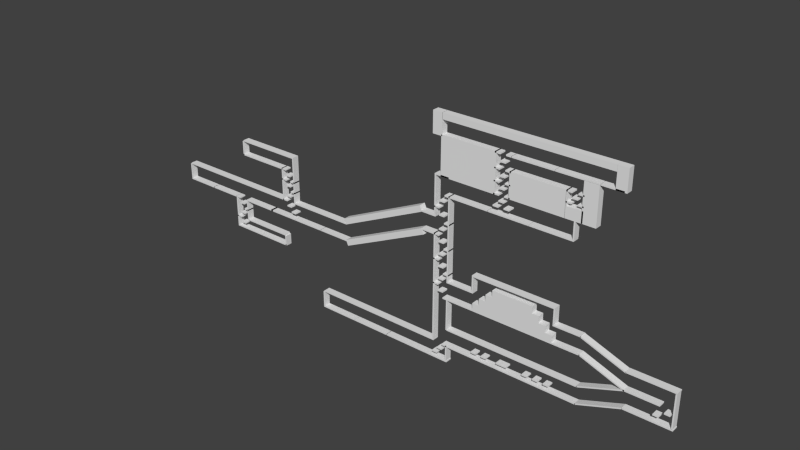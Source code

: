 # Source: levelLayout_-_Update_cameraPos.blend  (saved by Blender 2.63.0; exported with 4.5.12 LTS)
import bpy
from mathutils import Matrix  # noqa: F401  (used for matrix-valued properties, if any)

bpy.ops.wm.read_factory_settings(use_empty=True)
scene = bpy.context.scene
scene.name = 'Scene'

# ---- collections
col_collection_7 = bpy.data.collections.new('Collection 7'); scene.collection.children.link(col_collection_7)

# ---- materials (node trees are filled in below, after node groups)
mat_material = bpy.data.materials.new('Material')
mat_material.alpha_threshold = 0.0
mat_material.use_transparent_shadow = False
mat_material.roughness = 0.5
mat_material.line_color = (0.0, 0.0, 0.0, 1.0)

# ---- material node trees

# ---- world
world_world = bpy.data.worlds.new('World'); scene.world = world_world
world_world.color = (0.05088, 0.05088, 0.05088)
world_world.use_sun_shadow = False
world_world.sun_shadow_jitter_overblur = 0.0
world_world.cycles.sampling_method = 'MANUAL'
world_world.cycles.sample_map_resolution = 256

# ---- meshes
me_cube_001 = bpy.data.meshes.new('Cube.001')
me_cube_001.from_pydata([(-1.0, -1.0, -1.0), (-1.0, 1.0, -1.0), (1.0, 1.0, -1.0), (1.0, -1.0, -1.0), (-1.0, -1.0, 1.0), (-1.0, 1.0, 1.0), (1.0, 1.0, 1.0), (1.0, -1.0, 1.0)], [], [(4, 5, 1, 0), (5, 6, 2, 1), (6, 7, 3, 2), (7, 4, 0, 3), (0, 1, 2, 3), (7, 6, 5, 4)])
_uv = me_cube_001.uv_layers.new(name='UV coord')
_uv.uv.foreach_set('vector', [0.0, 0.0, 1.0, 0.0, 1.0, 1.0, 0.0, 1.0, 0.0, 0.0, 1.0, 0.0, 1.0, 1.0, 0.0, 1.0, 0.0, 0.0, 1.0, 0.0, 1.0, 1.0, 0.0, 1.0, 0.0, 0.0, 1.0, 0.0, 1.0, 1.0, 0.0, 1.0, 0.0, 0.0, 1.0, 0.0, 1.0, 1.0, 0.0, 1.0, 0.0, 0.0, 1.0, 0.0, 1.0, 1.0, 0.0, 1.0])
me_cube_001.materials.append(mat_material)
me_cube_001.use_remesh_preserve_volume = False
me_cube_001.use_remesh_preserve_attributes = False
me_cube_001.use_mirror_vertex_groups = False
me_cube_001.update()
me_cube = bpy.data.meshes.new('Cube')
me_cube.from_pydata([(-1.0, -1.0, -1.0), (-1.0, 1.0, -1.0), (1.0, 1.0, -1.0), (1.0, -1.0, -1.0), (-1.0, -1.0, 1.0), (-1.0, 1.0, 1.0), (1.0, 1.0, 1.0), (1.0, -1.0, 1.0)], [], [(4, 5, 1, 0), (5, 6, 2, 1), (6, 7, 3, 2), (7, 4, 0, 3), (0, 1, 2, 3), (7, 6, 5, 4)])
_uv = me_cube.uv_layers.new(name='UV coord')
_uv.uv.foreach_set('vector', [0.0, 0.0, 1.0, 0.0, 1.0, 1.0, 0.0, 1.0, 0.0, 0.0, 1.0, 0.0, 1.0, 1.0, 0.0, 1.0, 0.0, 0.0, 1.0, 0.0, 1.0, 1.0, 0.0, 1.0, 0.0, 0.0, 1.0, 0.0, 1.0, 1.0, 0.0, 1.0, 0.0, 0.0, 1.0, 0.0, 1.0, 1.0, 0.0, 1.0, 0.0, 0.0, 1.0, 0.0, 1.0, 1.0, 0.0, 1.0])
me_cube.materials.append(mat_material)
me_cube.use_remesh_preserve_volume = False
me_cube.use_remesh_preserve_attributes = False
me_cube.use_mirror_vertex_groups = False
me_cube.update()
me_cube_131 = bpy.data.meshes.new('Cube.131')
me_cube_131.from_pydata([(-51.0, 1.0, -6.978), (-51.0, 1.0, 16.99), (-50.5, 1.0, 16.99), (-50.5, 1.0, -6.978), (-51.0, -1.0, -6.978), (-51.0, -1.0, 16.99), (-50.5, -1.0, 16.99), (-50.5, -1.0, -6.978), (25.25, -1.0, 295.0), (25.25, 1.0, 295.0), (27.25, 1.0, 295.0), (27.25, -1.0, 295.0), (25.25, -1.0, 297.0), (25.25, 1.0, 297.0), (27.25, 1.0, 297.0), (27.25, -1.0, 297.0), (21.25, -1.0, 295.0), (21.25, 1.0, 295.0), (23.25, 1.0, 295.0), (23.25, -1.0, 295.0), (21.25, -1.0, 297.0), (21.25, 1.0, 297.0), (23.25, 1.0, 297.0), (23.25, -1.0, 297.0), (23.25, -1.0, 286.0), (23.25, 1.0, 286.0), (25.25, 1.0, 286.0), (25.25, -1.0, 286.0), (23.25, -1.0, 288.0), (23.25, 1.0, 288.0), (25.25, 1.0, 288.0), (25.25, -1.0, 288.0), (23.25, -1.0, 270.0), (23.25, 1.0, 270.0), (25.25, 1.0, 270.0), (25.25, -1.0, 270.0), (23.25, -1.0, 272.0), (23.25, 1.0, 272.0), (25.25, 1.0, 272.0), (25.25, -1.0, 272.0), (21.25, -1.0, 278.0), (21.25, 1.0, 278.0), (23.25, 1.0, 278.0), (23.25, -1.0, 278.0), (21.25, -1.0, 280.0), (21.25, 1.0, 280.0), (23.25, 1.0, 280.0), (23.25, -1.0, 280.0), (25.25, -1.0, 278.0), (25.25, 1.0, 278.0), (27.25, 1.0, 278.0), (27.25, -1.0, 278.0), (25.25, -1.0, 280.0), (25.25, 1.0, 280.0), (27.25, 1.0, 280.0), (27.25, -1.0, 280.0), (3.0, -1.0, 235.0), (3.0, 1.0, 235.0), (5.0, 1.0, 235.0), (5.0, -1.0, 235.0), (3.0, -1.0, 237.0), (3.0, 1.0, 237.0), (5.0, 1.0, 237.0), (5.0, -1.0, 237.0), (1.0, -1.0, 226.0), (1.0, 1.0, 226.0), (3.0, 1.0, 226.0), (3.0, -1.0, 226.0), (1.0, -1.0, 228.0), (1.0, 1.0, 228.0), (3.0, 1.0, 228.0), (3.0, -1.0, 228.0), (1.0, -1.0, 186.0), (1.0, 1.0, 186.0), (3.0, 1.0, 186.0), (3.0, -1.0, 186.0), (1.0, -1.0, 188.0), (1.0, 1.0, 188.0), (3.0, 1.0, 188.0), (3.0, -1.0, 188.0), (3.0, -1.0, 196.0), (3.0, 1.0, 196.0), (5.0, 1.0, 196.0), (5.0, -1.0, 196.0), (3.0, -1.0, 198.0), (3.0, 1.0, 198.0), (5.0, 1.0, 198.0), (5.0, -1.0, 198.0), (-1.0, -1.0, 216.0), (-1.0, 1.0, 216.0), (1.0, 1.0, 216.0), (1.0, -1.0, 216.0), (-1.0, -1.0, 218.0), (-1.0, 1.0, 218.0), (1.0, 1.0, 218.0), (1.0, -1.0, 218.0), (1.0, -1.0, 206.0), (1.0, 1.0, 206.0), (3.0, 1.0, 206.0), (3.0, -1.0, 206.0), (1.0, -1.0, 208.0), (1.0, 1.0, 208.0), (3.0, 1.0, 208.0), (3.0, -1.0, 208.0), (35.0, -1.0, 23.0), (35.0, 1.0, 23.0), (37.0, 1.0, 23.0), (37.0, -1.0, 23.0), (35.0, -1.0, 25.0), (35.0, 1.0, 25.0), (37.0, 1.0, 25.0), (37.0, -1.0, 25.0), (25.0, -1.0, 23.0), (25.0, 1.0, 23.0), (29.0, 1.0, 23.0), (29.0, -1.0, 23.0), (25.0, -1.0, 25.0), (25.0, 1.0, 25.0), (29.0, 1.0, 25.0), (29.0, -1.0, 25.0), (-81.5, -1.0, 69.0), (-81.5, 1.0, 69.0), (-94.0, 1.0, 69.0), (-94.0, -1.0, 69.0), (-81.5, -1.0, 67.0), (-81.5, 1.0, 67.0), (-94.0, 1.0, 67.0), (-94.0, -1.0, 67.0), (-106.7, -1.0, 117.0), (-106.7, 1.0, 117.0), (-119.5, 1.0, 117.0), (-119.5, -1.0, 117.0), (-106.7, -1.0, 115.0), (-106.7, 1.0, 115.0), (-119.5, 1.0, 115.0), (-119.5, -1.0, 115.0), (-75.23, -1.0, 117.0), (-75.23, 1.0, 117.0), (-88.98, 1.0, 117.0), (-88.98, -1.0, 117.0), (-75.23, -1.0, 115.0), (-75.23, 1.0, 115.0), (-88.98, 1.0, 115.0), (-88.98, -1.0, 115.0), (-63.6, -1.0, 117.0), (-63.6, 1.0, 117.0), (-76.1, 1.0, 117.0), (-76.1, -1.0, 117.0), (-63.6, -1.0, 115.0), (-63.6, 1.0, 115.0), (-76.1, 1.0, 115.0), (-76.1, -1.0, 115.0), (-51.15, -1.0, 117.0), (-51.15, 1.0, 117.0), (-63.65, 1.0, 117.0), (-63.65, -1.0, 117.0), (-51.15, -1.0, 115.0), (-51.15, 1.0, 115.0), (-63.65, 1.0, 115.0), (-63.65, -1.0, 115.0), (-21.64, 0.981, 140.2), (-22.56, 0.981, 148.1), (-6.022, 0.981, 179.0), (-5.095, 0.981, 171.0), (-21.64, -1.019, 140.2), (-22.56, -1.019, 148.1), (-6.022, -1.019, 179.0), (-5.095, -1.019, 171.0), (64.5, 1.0, 317.0), (64.5, 1.0, 315.0), (57.0, 1.0, 315.0), (57.0, 1.0, 317.0), (64.5, -1.0, 317.0), (64.5, -1.0, 315.0), (57.0, -1.0, 315.0), (57.0, -1.0, 317.0), (57.06, 1.0, 317.0), (57.06, 1.0, 315.0), (42.06, 1.0, 315.0), (42.06, 1.0, 317.0), (57.06, -1.0, 317.0), (57.06, -1.0, 315.0), (42.06, -1.0, 315.0), (42.06, -1.0, 317.0), (19.47, -1.0, 235.0), (19.47, 1.0, 235.0), (34.47, 1.0, 235.0), (34.47, -1.0, 235.0), (19.47, -1.0, 237.0), (19.47, 1.0, 237.0), (34.47, 1.0, 237.0), (34.47, -1.0, 237.0), (34.42, -1.0, 235.0), (34.42, 1.0, 235.0), (49.92, 1.0, 235.0), (49.92, -1.0, 235.0), (34.42, -1.0, 237.0), (34.42, 1.0, 237.0), (49.92, 1.0, 237.0), (49.92, -1.0, 237.0), (4.546, -1.0, 235.0), (4.546, 1.0, 235.0), (19.55, 1.0, 235.0), (19.55, -1.0, 235.0), (4.546, -1.0, 237.0), (4.546, 1.0, 237.0), (19.55, 1.0, 237.0), (19.55, -1.0, 237.0), (-21.13, -1.0, -9.0), (-21.13, 1.0, -9.0), (-6.125, 1.0, -9.0), (-6.125, -1.0, -9.0), (-21.13, -1.0, -7.0), (-21.13, 1.0, -7.0), (-6.125, 1.0, -7.0), (-6.125, -1.0, -7.0), (-6.104, -1.0, -9.0), (-6.104, 1.0, -9.0), (5.146, 1.0, -9.0), (5.146, -1.0, -9.0), (-6.104, -1.0, -7.0), (-6.104, 1.0, -7.0), (5.146, 1.0, -7.0), (5.146, -1.0, -7.0), (-35.99, -1.0, -9.0), (-35.99, 1.0, -9.0), (-20.99, 1.0, -9.0), (-20.99, -1.0, -9.0), (-35.99, -1.0, -7.0), (-35.99, 1.0, -7.0), (-20.99, 1.0, -7.0), (-20.99, -1.0, -7.0), (61.63, 1.0, 315.0), (61.63, 1.0, 345.8), (65.25, 1.0, 345.8), (65.25, 1.0, 315.0), (61.63, -1.0, 315.0), (61.63, -1.0, 345.8), (65.25, -1.0, 345.8), (65.25, -1.0, 315.0), (-67.5, -1.0, 181.0), (-67.5, 1.0, 181.0), (-65.5, 1.0, 181.0), (-65.5, -1.0, 181.0), (-67.5, -1.0, 183.0), (-67.5, 1.0, 183.0), (-65.5, 1.0, 183.0), (-65.5, -1.0, 183.0), (-69.5, -1.0, 189.0), (-69.5, 1.0, 189.0), (-67.5, 1.0, 189.0), (-67.5, -1.0, 189.0), (-69.5, -1.0, 191.0), (-69.5, 1.0, 191.0), (-67.5, 1.0, 191.0), (-67.5, -1.0, 191.0), (-65.5, -1.0, 173.0), (-65.5, 1.0, 173.0), (-63.5, 1.0, 173.0), (-63.5, -1.0, 173.0), (-65.5, -1.0, 175.0), (-65.5, 1.0, 175.0), (-63.5, 1.0, 175.0), (-63.5, -1.0, 175.0), (22.5, -1.0, 119.0), (22.5, 1.0, 119.0), (37.5, 1.0, 119.0), (37.5, -1.0, 119.0), (22.5, -1.0, 129.0), (22.5, 1.0, 129.0), (37.5, 1.0, 129.0), (37.5, -1.0, 129.0), (20.0, -1.0, 109.0), (20.0, 1.0, 109.0), (40.0, 1.0, 109.0), (40.0, -1.0, 109.0), (20.0, -1.0, 119.0), (20.0, 1.0, 119.0), (40.0, 1.0, 119.0), (40.0, -1.0, 119.0), (17.5, -1.0, 99.0), (17.5, 1.0, 99.0), (42.5, 1.0, 99.0), (42.5, -1.0, 99.0), (17.5, -1.0, 109.0), (17.5, 1.0, 109.0), (42.5, 1.0, 109.0), (42.5, -1.0, 109.0), (-1.0, -1.0, -1.0), (-1.0, 1.0, -1.0), (1.0, 1.0, -1.0), (1.0, -1.0, -1.0), (-1.0, -1.0, 1.0), (-1.0, 1.0, 1.0), (1.0, 1.0, 1.0), (1.0, -1.0, 1.0), (1.0, -1.0, 7.0), (1.0, 1.0, 7.0), (3.0, 1.0, 7.0), (3.0, -1.0, 7.0), (1.0, -1.0, 9.0), (1.0, 1.0, 9.0), (3.0, 1.0, 9.0), (3.0, -1.0, 9.0), (3.0, -1.0, 15.0), (3.0, 1.0, 15.0), (5.0, 1.0, 15.0), (5.0, -1.0, 15.0), (3.0, -1.0, 17.0), (3.0, 1.0, 17.0), (5.0, 1.0, 17.0), (5.0, -1.0, 17.0), (19.0, -1.0, 23.0), (19.0, 1.0, 23.0), (21.0, 1.0, 23.0), (21.0, -1.0, 23.0), (19.0, -1.0, 25.0), (19.0, 1.0, 25.0), (21.0, 1.0, 25.0), (21.0, -1.0, 25.0), (15.0, -1.0, 23.0), (15.0, 1.0, 23.0), (17.0, 1.0, 23.0), (17.0, -1.0, 23.0), (15.0, -1.0, 25.0), (15.0, 1.0, 25.0), (17.0, 1.0, 25.0), (17.0, -1.0, 25.0), (39.0, -1.0, 23.0), (39.0, 1.0, 23.0), (41.0, 1.0, 23.0), (41.0, -1.0, 23.0), (39.0, -1.0, 25.0), (39.0, 1.0, 25.0), (41.0, 1.0, 25.0), (41.0, -1.0, 25.0), (43.0, -1.0, 23.0), (43.0, 1.0, 23.0), (45.0, 1.0, 23.0), (45.0, -1.0, 23.0), (43.0, -1.0, 25.0), (43.0, 1.0, 25.0), (45.0, 1.0, 25.0), (45.0, -1.0, 25.0), (80.5, -1.0, 48.0), (80.5, 1.0, 48.0), (82.5, 1.0, 48.0), (82.5, -1.0, 48.0), (80.5, -1.0, 50.0), (80.5, 1.0, 50.0), (82.5, 1.0, 50.0), (82.5, -1.0, 50.0), (84.0, -1.0, 56.0), (84.0, 1.0, 56.0), (86.0, 1.0, 56.0), (86.0, -1.0, 56.0), (84.0, -1.0, 58.0), (84.0, 1.0, 58.0), (86.0, 1.0, 58.0), (86.0, -1.0, 58.0), (80.5, -1.0, 64.0), (80.5, 1.0, 64.0), (82.5, 1.0, 64.0), (82.5, -1.0, 64.0), (80.5, -1.0, 66.0), (80.5, 1.0, 66.0), (82.5, 1.0, 66.0), (82.5, -1.0, 66.0), (1.0, 1.0, 105.0), (1.0, -1.0, 105.0), (-1.0, -1.0, 105.0), (-1.0, 1.0, 105.0), (1.0, 1.0, 107.0), (1.0, -1.0, 107.0), (-1.0, -1.0, 107.0), (-1.0, 1.0, 107.0), (1.0, -1.0, 96.0), (1.0, 1.0, 96.0), (3.0, 1.0, 96.0), (3.0, -1.0, 96.0), (1.0, -1.0, 98.0), (1.0, 1.0, 98.0), (3.0, 1.0, 98.0), (3.0, -1.0, 98.0), (3.0, -1.0, 87.0), (3.0, 1.0, 87.0), (5.0, 1.0, 87.0), (5.0, -1.0, 87.0), (3.0, -1.0, 89.0), (3.0, 1.0, 89.0), (5.0, 1.0, 89.0), (5.0, -1.0, 89.0), (1.0, -1.0, 114.0), (1.0, 1.0, 114.0), (3.0, 1.0, 114.0), (3.0, -1.0, 114.0), (1.0, -1.0, 116.0), (1.0, 1.0, 116.0), (3.0, 1.0, 116.0), (3.0, -1.0, 116.0), (3.0, -1.0, 123.0), (3.0, 1.0, 123.0), (5.0, 1.0, 123.0), (5.0, -1.0, 123.0), (3.0, -1.0, 125.0), (3.0, 1.0, 125.0), (5.0, 1.0, 125.0), (5.0, -1.0, 125.0), (1.0, -1.0, 168.0), (1.0, 1.0, 168.0), (3.0, 1.0, 168.0), (3.0, -1.0, 168.0), (1.0, -1.0, 170.0), (1.0, 1.0, 170.0), (3.0, 1.0, 170.0), (3.0, -1.0, 170.0), (-1.0, -1.0, 177.0), (-1.0, 1.0, 177.0), (1.0, 1.0, 177.0), (1.0, -1.0, 177.0), (-1.0, -1.0, 179.0), (-1.0, 1.0, 179.0), (1.0, 1.0, 179.0), (1.0, -1.0, 179.0), (3.0, -1.0, 159.0), (3.0, 1.0, 159.0), (5.0, 1.0, 159.0), (5.0, -1.0, 159.0), (3.0, -1.0, 161.0), (3.0, 1.0, 161.0), (5.0, 1.0, 161.0), (5.0, -1.0, 161.0), (1.0, -1.0, 150.0), (1.0, 1.0, 150.0), (3.0, 1.0, 150.0), (3.0, -1.0, 150.0), (1.0, -1.0, 152.0), (1.0, 1.0, 152.0), (3.0, 1.0, 152.0), (3.0, -1.0, 152.0), (1.0, -1.0, 132.0), (1.0, 1.0, 132.0), (3.0, 1.0, 132.0), (3.0, -1.0, 132.0), (1.0, -1.0, 134.0), (1.0, 1.0, 134.0), (3.0, 1.0, 134.0), (3.0, -1.0, 134.0), (1.0, 1.0, 141.0), (1.0, -1.0, 141.0), (-1.0, -1.0, 141.0), (-1.0, 1.0, 141.0), (1.0, 1.0, 143.0), (1.0, -1.0, 143.0), (-1.0, -1.0, 143.0), (-1.0, 1.0, 143.0), (-92.5, -1.0, 107.0), (-92.5, 1.0, 107.0), (-90.5, 1.0, 107.0), (-90.5, -1.0, 107.0), (-92.5, -1.0, 109.0), (-92.5, 1.0, 109.0), (-90.5, 1.0, 109.0), (-90.5, -1.0, 109.0), (-94.5, -1.0, 115.0), (-94.5, 1.0, 115.0), (-92.5, 1.0, 115.0), (-92.5, -1.0, 115.0), (-94.5, -1.0, 117.0), (-94.5, 1.0, 117.0), (-92.5, 1.0, 117.0), (-92.5, -1.0, 117.0), (-90.5, -1.0, 99.0), (-90.5, 1.0, 99.0), (-88.5, 1.0, 99.0), (-88.5, -1.0, 99.0), (-90.5, -1.0, 101.0), (-90.5, 1.0, 101.0), (-88.5, 1.0, 101.0), (-88.5, -1.0, 101.0), (-92.5, -1.0, 91.0), (-92.5, 1.0, 91.0), (-90.5, 1.0, 91.0), (-90.5, -1.0, 91.0), (-92.5, -1.0, 93.0), (-92.5, 1.0, 93.0), (-90.5, 1.0, 93.0), (-90.5, -1.0, 93.0), (-92.5, -1.0, 75.0), (-92.5, 1.0, 75.0), (-90.5, 1.0, 75.0), (-90.5, -1.0, 75.0), (-92.5, -1.0, 77.0), (-92.5, 1.0, 77.0), (-90.5, 1.0, 77.0), (-90.5, -1.0, 77.0), (-92.5, 1.0, 83.0), (-92.5, -1.0, 83.0), (-94.5, -1.0, 83.0), (-94.5, 1.0, 83.0), (-92.5, 1.0, 85.0), (-92.5, -1.0, 85.0), (-94.5, -1.0, 85.0), (-94.5, 1.0, 85.0), (-67.5, 1.0, 141.0), (-67.5, -1.0, 141.0), (-69.5, -1.0, 141.0), (-69.5, 1.0, 141.0), (-67.5, 1.0, 143.0), (-67.5, -1.0, 143.0), (-69.5, -1.0, 143.0), (-69.5, 1.0, 143.0), (-67.5, -1.0, 133.0), (-67.5, 1.0, 133.0), (-65.5, 1.0, 133.0), (-65.5, -1.0, 133.0), (-67.5, -1.0, 135.0), (-67.5, 1.0, 135.0), (-65.5, 1.0, 135.0), (-65.5, -1.0, 135.0), (-65.5, -1.0, 125.0), (-65.5, 1.0, 125.0), (-63.5, 1.0, 125.0), (-63.5, -1.0, 125.0), (-65.5, -1.0, 127.0), (-65.5, 1.0, 127.0), (-63.5, 1.0, 127.0), (-63.5, -1.0, 127.0), (-67.5, -1.0, 149.0), (-67.5, 1.0, 149.0), (-65.5, 1.0, 149.0), (-65.5, -1.0, 149.0), (-67.5, -1.0, 151.0), (-67.5, 1.0, 151.0), (-65.5, 1.0, 151.0), (-65.5, -1.0, 151.0), (-65.5, -1.0, 157.0), (-65.5, 1.0, 157.0), (-63.5, 1.0, 157.0), (-63.5, -1.0, 157.0), (-65.5, -1.0, 159.0), (-65.5, 1.0, 159.0), (-63.5, 1.0, 159.0), (-63.5, -1.0, 159.0), (-69.5, -1.0, 173.0), (-69.5, 1.0, 173.0), (-67.5, 1.0, 173.0), (-67.5, -1.0, 173.0), (-69.5, -1.0, 175.0), (-69.5, 1.0, 175.0), (-67.5, 1.0, 175.0), (-67.5, -1.0, 175.0), (-67.5, -1.0, 165.0), (-67.5, 1.0, 165.0), (-65.5, 1.0, 165.0), (-65.5, -1.0, 165.0), (-67.5, -1.0, 167.0), (-67.5, 1.0, 167.0), (-65.5, 1.0, 167.0), (-65.5, -1.0, 167.0), (15.0, -1.0, 89.0), (15.0, 1.0, 89.0), (45.0, 1.0, 89.0), (45.0, -1.0, 89.0), (15.0, -1.0, 99.0), (15.0, 1.0, 99.0), (45.0, 1.0, 99.0), (45.0, -1.0, 99.0), (80.5, -1.0, 66.0), (80.5, 1.0, 66.0), (70.5, 1.0, 66.0), (70.5, -1.0, 66.0), (80.5, -1.0, 64.0), (80.5, 1.0, 64.0), (70.5, 1.0, 64.0), (70.5, -1.0, 64.0), (87.38, -1.0, 40.0), (87.38, 1.0, 40.0), (70.62, 1.0, 40.0), (70.62, -1.0, 40.0), (87.38, -1.0, 38.0), (87.38, 1.0, 38.0), (70.62, 1.0, 38.0), (70.62, -1.0, 38.0), (87.38, -1.0, 92.0), (87.38, 1.0, 92.0), (70.62, 1.0, 92.0), (70.62, -1.0, 92.0), (87.38, -1.0, 90.0), (87.38, 1.0, 90.0), (70.62, 1.0, 90.0), (70.62, -1.0, 90.0), (54.68, -1.0, 112.7), (54.68, 1.0, 112.7), (70.65, 1.0, 89.43), (70.65, -1.0, 89.43), (54.85, -1.0, 114.6), (54.85, 1.0, 114.6), (70.82, 1.0, 91.31), (70.82, -1.0, 91.31), (55.0, -1.0, 115.0), (55.0, 1.0, 115.0), (45.0, 1.0, 115.0), (45.0, -1.0, 115.0), (55.0, -1.0, 113.0), (55.0, 1.0, 113.0), (45.0, 1.0, 113.0), (45.0, -1.0, 113.0), (45.0, 1.0, 115.0), (45.0, 1.0, 139.0), (45.5, 1.0, 139.0), (45.5, 1.0, 115.0), (45.0, -1.0, 115.0), (45.0, -1.0, 139.0), (45.5, -1.0, 139.0), (45.5, -1.0, 115.0), (45.0, -1.0, 139.0), (45.0, 1.0, 139.0), (15.0, 1.0, 139.0), (15.0, -1.0, 139.0), (45.0, -1.0, 137.0), (45.0, 1.0, 137.0), (15.0, 1.0, 137.0), (15.0, -1.0, 137.0), (4.5, 1.0, 88.99), (5.0, 1.0, 88.99), (4.5, -1.0, 88.99), (5.0, -1.0, 88.99), (14.5, 1.0, 115.0), (14.5, 1.0, 139.0), (15.0, 1.0, 139.0), (15.0, 1.0, 115.0), (14.5, -1.0, 115.0), (14.5, -1.0, 139.0), (15.0, -1.0, 139.0), (15.0, -1.0, 115.0), (15.0, -1.0, 115.0), (15.0, 1.0, 115.0), (5.0, 1.0, 115.0), (5.0, -1.0, 115.0), (15.0, -1.0, 113.0), (15.0, 1.0, 113.0), (5.0, 1.0, 113.0), (5.0, -1.0, 113.0), (54.68, -1.0, 87.19), (54.68, 1.0, 87.19), (70.65, 1.0, 63.93), (70.65, -1.0, 63.93), (54.85, -1.0, 89.07), (54.85, 1.0, 89.07), (70.82, 1.0, 65.81), (70.82, -1.0, 65.81), (54.85, -1.0, 40.93), (54.85, 1.0, 40.93), (70.82, 1.0, 64.19), (70.82, -1.0, 64.19), (54.68, -1.0, 42.81), (54.68, 1.0, 42.81), (70.65, 1.0, 66.07), (70.65, -1.0, 66.07), (54.85, -1.0, 14.93), (54.85, 1.0, 14.93), (70.82, 1.0, 38.19), (70.82, -1.0, 38.19), (54.68, -1.0, 16.81), (54.68, 1.0, 16.81), (70.65, 1.0, 40.07), (70.65, -1.0, 40.07), (86.75, 1.0, 39.85), (86.75, 1.0, 90.18), (87.25, 1.0, 90.18), (87.25, 1.0, 39.85), (86.75, -1.0, 39.85), (86.75, -1.0, 90.19), (87.25, -1.0, 90.19), (87.25, -1.0, 39.85), (15.0, 1.0, 15.0), (15.0, 1.0, 17.0), (45.0, 1.0, 17.0), (45.0, 1.0, 15.0), (15.0, -1.0, 15.0), (15.0, -1.0, 17.0), (45.0, -1.0, 17.0), (45.0, -1.0, 15.0), (15.0, -1.0, 17.0), (15.0, 1.0, 17.0), (5.0, 1.0, 17.0), (5.0, -1.0, 17.0), (15.0, -1.0, 15.0), (15.0, 1.0, 15.0), (5.0, 1.0, 15.0), (5.0, -1.0, 15.0), (5.0, -1.0, 87.0), (5.0, 1.0, 87.0), (55.0, 1.0, 87.0), (55.0, -1.0, 87.0), (5.0, -1.0, 89.0), (5.0, 1.0, 89.0), (55.0, 1.0, 89.0), (55.0, -1.0, 89.0), (5.0, -1.0, 41.0), (5.0, 1.0, 41.0), (55.0, 1.0, 41.0), (55.0, -1.0, 41.0), (5.0, -1.0, 43.0), (5.0, 1.0, 43.0), (55.0, 1.0, 43.0), (55.0, -1.0, 43.0), (4.5, 0.9999, 112.9), (4.5, 1.0, 235.2), (5.0, 1.0, 235.2), (5.0, 0.9999, 112.9), (4.5, -1.0, 112.9), (4.5, -0.9999, 235.2), (5.0, -0.9999, 235.2), (5.0, -1.0, 112.9), (4.5, 1.0, 88.99), (5.0, 1.0, 88.99), (4.5, -1.0, 88.99), (5.0, -1.0, 88.99), (4.5, 1.0, -6.978), (4.5, 1.0, 16.99), (5.0, 1.0, 16.99), (5.0, 1.0, -6.978), (4.5, -1.0, -6.978), (4.5, -1.0, 16.99), (5.0, -1.0, 16.99), (5.0, -1.0, -6.978), (-50.95, -1.0, -9.0), (-50.95, 1.0, -9.0), (-35.95, 1.0, -9.0), (-35.95, -1.0, -9.0), (-50.95, -1.0, -7.0), (-50.95, 1.0, -7.0), (-35.95, 1.0, -7.0), (-35.95, -1.0, -7.0), (-50.5, -1.0, 17.0), (-50.5, 1.0, 17.0), (-0.5, 1.0, 17.0), (-0.5, -1.0, 17.0), (-50.5, -1.0, 19.0), (-50.5, 1.0, 19.0), (-0.5, 1.0, 19.0), (-0.5, -1.0, 19.0), (-1.0, -1.0, 19.0), (-1.0, 1.0, 19.0), (-0.5, 1.0, 19.0), (-0.5, -1.0, 19.0), (-1.0, -1.0, 179.0), (-1.0, 1.0, 179.0), (-0.5, 1.0, 179.0), (-0.5, -1.0, 179.0), (-6.0, -1.0, 177.0), (-6.0, 1.0, 177.0), (-1.0, 1.0, 177.0), (-1.0, -1.0, 177.0), (-6.0, -1.0, 179.0), (-6.0, 1.0, 179.0), (-1.0, 1.0, 179.0), (-1.0, -1.0, 179.0), (-6.0, -1.0, 202.7), (-6.0, 1.0, 202.7), (-1.0, 1.0, 202.7), (-1.0, -1.0, 202.7), (-6.0, -1.0, 204.7), (-6.0, 1.0, 204.7), (-1.0, 1.0, 204.7), (-1.0, -1.0, 204.7), (-94.43, -1.0, 117.0), (-94.43, 1.0, 117.0), (-106.9, 1.0, 117.0), (-106.9, -1.0, 117.0), (-94.43, -1.0, 115.0), (-94.43, 1.0, 115.0), (-106.9, 1.0, 115.0), (-106.9, -1.0, 115.0), (-94.0, -1.0, 115.0), (-94.0, 1.0, 115.0), (-94.5, 1.0, 115.0), (-94.5, -1.0, 115.0), (-94.0, -1.0, 67.0), (-94.0, 1.0, 67.0), (-94.5, 1.0, 67.0), (-94.5, -1.0, 67.0), (-69.02, -1.0, 69.0), (-69.02, 1.0, 69.0), (-81.52, 1.0, 69.0), (-81.52, -1.0, 69.0), (-69.02, -1.0, 67.0), (-69.02, 1.0, 67.0), (-81.52, 1.0, 67.0), (-81.52, -1.0, 67.0), (-38.78, -1.0, 117.0), (-38.78, 1.0, 117.0), (-51.28, 1.0, 117.0), (-51.28, -1.0, 117.0), (-38.78, -1.0, 115.0), (-38.78, 1.0, 115.0), (-51.28, 1.0, 115.0), (-51.28, -1.0, 115.0), (-88.5, -1.0, 115.0), (-88.5, 1.0, 115.0), (-89.0, 1.0, 115.0), (-89.0, -1.0, 115.0), (-88.5, -1.0, 85.0), (-88.5, 1.0, 85.0), (-89.0, 1.0, 85.0), (-89.0, -1.0, 85.0), (-69.0, -1.0, 83.0), (-69.0, 1.0, 83.0), (-69.5, 1.0, 83.0), (-69.5, -1.0, 83.0), (-69.0, -1.0, 67.0), (-69.0, 1.0, 67.0), (-69.5, 1.0, 67.0), (-69.5, -1.0, 67.0), (-69.5, -1.0, 85.0), (-69.5, 1.0, 85.0), (-89.0, 1.0, 85.0), (-89.0, -1.0, 85.0), (-69.5, -1.0, 83.0), (-69.5, 1.0, 83.0), (-89.0, 1.0, 83.0), (-89.0, -1.0, 83.0), (-119.5, 1.0, 117.0), (-119.5, 1.0, 141.0), (-119.0, 1.0, 141.0), (-119.0, 1.0, 117.0), (-119.5, -1.0, 117.0), (-119.5, -1.0, 141.0), (-119.0, -1.0, 141.0), (-119.0, -1.0, 117.0), (-88.51, -1.0, 189.0), (-88.51, 1.0, 189.0), (-69.01, 1.0, 189.0), (-69.01, -1.0, 189.0), (-88.51, -1.0, 191.0), (-88.51, 1.0, 191.0), (-69.01, 1.0, 191.0), (-69.01, -1.0, 191.0), (-89.0, -1.0, 191.0), (-89.0, 1.0, 191.0), (-88.5, 1.0, 191.0), (-88.5, -1.0, 191.0), (-89.0, -1.0, 211.0), (-89.0, 1.0, 211.0), (-88.5, 1.0, 211.0), (-88.5, -1.0, 211.0), (-69.5, -1.0, 143.0), (-69.5, 1.0, 143.0), (-69.0, 1.0, 143.0), (-69.0, -1.0, 143.0), (-69.5, -1.0, 189.0), (-69.5, 1.0, 189.0), (-69.0, 1.0, 189.0), (-69.0, -1.0, 189.0), (-119.0, -1.0, 141.0), (-119.0, 1.0, 141.0), (-69.0, 1.0, 141.0), (-69.0, -1.0, 141.0), (-119.0, -1.0, 143.0), (-119.0, 1.0, 143.0), (-69.0, 1.0, 143.0), (-69.0, -1.0, 143.0), (-88.5, -1.0, 211.0), (-88.5, 1.0, 211.0), (-64.0, 1.0, 211.0), (-64.0, -1.0, 211.0), (-88.5, -1.0, 213.0), (-88.5, 1.0, 213.0), (-64.0, 1.0, 213.0), (-64.0, -1.0, 213.0), (-64.0, -1.0, 143.0), (-64.0, 1.0, 143.0), (-63.5, 1.0, 143.0), (-63.5, -1.0, 143.0), (-64.0, -1.0, 213.0), (-64.0, 1.0, 213.0), (-63.5, 1.0, 213.0), (-63.5, -1.0, 213.0), (-64.0, -1.0, 141.0), (-64.0, 1.0, 141.0), (-39.0, 1.0, 141.0), (-39.0, -1.0, 141.0), (-64.0, -1.0, 143.0), (-64.0, 1.0, 143.0), (-39.0, 1.0, 143.0), (-39.0, -1.0, 143.0), (-1.0, -1.0, 202.7), (-1.0, 1.0, 202.7), (-0.5, 1.0, 202.7), (-0.5, -1.0, 202.7), (-1.0, -1.0, 262.7), (-1.0, 1.0, 262.7), (-0.5, 1.0, 262.7), (-0.5, -1.0, 262.7), (-0.5, -1.0, 261.0), (-0.5, 1.0, 261.0), (4.5, 1.0, 261.0), (4.5, -1.0, 261.0), (-0.5, -1.0, 263.0), (-0.5, 1.0, 263.0), (4.5, 1.0, 263.0), (4.5, -1.0, 263.0), (-38.94, 1.0, 141.2), (-39.86, 1.0, 149.1), (-6.849, 1.0, 210.7), (-5.922, 1.0, 202.8), (-38.94, -1.0, 141.2), (-39.86, -1.0, 149.1), (-6.849, -1.0, 210.7), (-5.922, -1.0, 202.8), (-38.34, 0.9799, 109.0), (-39.27, 0.9799, 116.9), (-22.51, 0.9799, 148.2), (-21.58, 0.9799, 140.2), (-38.34, -1.02, 109.0), (-39.27, -1.02, 116.9), (-22.51, -1.02, 148.2), (-21.58, -1.02, 140.2), (23.25, -1.0, 305.0), (23.25, 1.0, 305.0), (25.25, 1.0, 305.0), (25.25, -1.0, 305.0), (23.25, -1.0, 307.0), (23.25, 1.0, 307.0), (25.25, 1.0, 307.0), (25.25, -1.0, 307.0), (21.25, -1.0, 315.0), (21.25, 1.0, 315.0), (23.25, 1.0, 315.0), (23.25, -1.0, 315.0), (21.25, -1.0, 317.0), (21.25, 1.0, 317.0), (23.25, 1.0, 317.0), (23.25, -1.0, 317.0), (25.25, -1.0, 315.0), (25.25, 1.0, 315.0), (27.25, 1.0, 315.0), (27.25, -1.0, 315.0), (25.25, -1.0, 317.0), (25.25, 1.0, 317.0), (27.25, 1.0, 317.0), (27.25, -1.0, 317.0), (46.25, -1.0, 281.0), (46.25, 1.0, 281.0), (48.25, 1.0, 281.0), (48.25, -1.0, 281.0), (46.25, -1.0, 283.0), (46.25, 1.0, 283.0), (48.25, 1.0, 283.0), (48.25, -1.0, 283.0), (50.25, -1.0, 281.0), (50.25, 1.0, 281.0), (52.25, 1.0, 281.0), (52.25, -1.0, 281.0), (50.25, -1.0, 283.0), (50.25, 1.0, 283.0), (52.25, 1.0, 283.0), (52.25, -1.0, 283.0), (48.25, -1.0, 288.0), (48.25, 1.0, 288.0), (50.25, 1.0, 288.0), (50.25, -1.0, 288.0), (48.25, -1.0, 290.0), (48.25, 1.0, 290.0), (50.25, 1.0, 290.0), (50.25, -1.0, 290.0), (46.25, -1.0, 295.0), (46.25, 1.0, 295.0), (48.25, 1.0, 295.0), (48.25, -1.0, 295.0), (46.25, -1.0, 297.0), (46.25, 1.0, 297.0), (48.25, 1.0, 297.0), (48.25, -1.0, 297.0), (50.25, -1.0, 295.0), (50.25, 1.0, 295.0), (52.25, 1.0, 295.0), (52.25, -1.0, 295.0), (50.25, -1.0, 297.0), (50.25, 1.0, 297.0), (52.25, 1.0, 297.0), (52.25, -1.0, 297.0), (25.25, -1.0, 261.0), (25.25, 1.0, 261.0), (27.25, 1.0, 261.0), (27.25, -1.0, 261.0), (25.25, -1.0, 263.0), (25.25, 1.0, 263.0), (27.25, 1.0, 263.0), (27.25, -1.0, 263.0), (21.25, -1.0, 261.0), (21.25, 1.0, 261.0), (23.25, 1.0, 261.0), (23.25, -1.0, 261.0), (21.25, -1.0, 263.0), (21.25, 1.0, 263.0), (23.25, 1.0, 263.0), (23.25, -1.0, 263.0), (23.25, -1.0, 253.0), (23.25, 1.0, 253.0), (25.25, 1.0, 253.0), (25.25, -1.0, 253.0), (23.25, -1.0, 255.0), (23.25, 1.0, 255.0), (25.25, 1.0, 255.0), (25.25, -1.0, 255.0), (25.25, -1.0, 245.0), (25.25, 1.0, 245.0), (27.25, 1.0, 245.0), (27.25, -1.0, 245.0), (25.25, -1.0, 247.0), (25.25, 1.0, 247.0), (27.25, 1.0, 247.0), (27.25, -1.0, 247.0), (21.25, -1.0, 245.0), (21.25, 1.0, 245.0), (23.25, 1.0, 245.0), (23.25, -1.0, 245.0), (21.25, -1.0, 247.0), (21.25, 1.0, 247.0), (23.25, 1.0, 247.0), (23.25, -1.0, 247.0), (42.13, 1.0, 317.0), (42.13, 1.0, 315.0), (27.13, 1.0, 315.0), (27.13, 1.0, 317.0), (42.13, -1.0, 317.0), (42.13, -1.0, 315.0), (27.13, -1.0, 315.0), (27.13, -1.0, 317.0), (49.5, 1.002, 237.0), (49.5, 1.002, 261.0), (50.0, 1.002, 261.0), (50.0, 1.002, 237.0), (49.5, -0.9984, 237.0), (49.5, -0.9984, 261.0), (50.0, -0.9984, 261.0), (50.0, -0.9984, 237.0), (26.75, 1.0, 261.0), (26.75, 1.0, 295.0), (46.32, 1.0, 295.0), (46.32, 1.0, 261.0), (26.75, -1.0, 261.0), (26.75, -1.0, 295.0), (46.32, -1.0, 295.0), (46.32, -1.0, 261.0), (46.25, -1.0, 295.0), (46.25, -1.0, 297.0), (41.25, -1.0, 297.0), (41.25, -1.0, 295.0), (46.25, 1.0, 295.0), (46.25, 1.0, 297.0), (41.25, 1.0, 297.0), (41.25, 1.0, 295.0), (41.25, -1.0, 295.0), (41.25, -1.0, 297.0), (36.25, -1.0, 297.0), (36.25, -1.0, 295.0), (41.25, 1.0, 295.0), (41.25, 1.0, 297.0), (36.25, 1.0, 297.0), (36.25, 1.0, 295.0), (36.25, -1.0, 295.0), (36.25, -1.0, 297.0), (26.75, -1.0, 297.0), (26.75, -1.0, 295.0), (36.25, 1.0, 295.0), (36.25, 1.0, 297.0), (26.75, 1.0, 297.0), (26.75, 1.0, 295.0), (46.25, 1.0, 277.0), (46.25, 1.0, 297.0), (46.75, 1.0, 297.0), (46.75, 1.0, 277.0), (46.25, -1.0, 277.0), (46.25, -1.0, 297.0), (46.75, -1.0, 297.0), (46.75, -1.0, 277.0), (46.25, 1.0, 261.0), (46.25, 1.0, 277.0), (52.25, 1.0, 277.0), (52.25, 1.0, 261.0), (46.25, -1.0, 261.0), (46.25, -1.0, 277.0), (52.25, -1.0, 277.0), (52.25, -1.0, 261.0), (51.75, 1.0, 261.1), (51.75, 1.0, 315.1), (56.75, 1.0, 315.1), (56.75, 1.0, 261.1), (51.75, -1.0, 261.1), (51.75, -1.0, 315.1), (56.75, -1.0, 315.1), (56.75, -1.0, 261.1), (1.594, 1.0, 337.0), (1.594, 1.0, 345.8), (61.59, 1.0, 345.8), (61.59, 1.0, 337.0), (1.594, -1.0, 337.0), (1.594, -1.0, 345.8), (61.59, -1.0, 345.8), (61.59, -1.0, 337.0), (-1.959, 1.0, 315.0), (-1.959, 1.0, 345.8), (1.664, 1.0, 345.8), (1.664, 1.0, 315.0), (-1.959, -1.0, 315.0), (-1.959, -1.0, 345.8), (1.664, -1.0, 345.8), (1.664, -1.0, 315.0), (1.297, 1.0, 261.0), (1.297, 1.0, 317.0), (21.8, 1.0, 317.0), (21.8, 1.0, 261.0), (1.297, -1.0, 261.0), (1.297, -1.0, 317.0), (21.8, -1.0, 317.0), (21.8, -1.0, 261.0)], [], [(4, 5, 1, 0), (5, 6, 2, 1), (6, 7, 3, 2), (7, 4, 0, 3), (0, 1, 2, 3), (7, 6, 5, 4), (12, 13, 9, 8), (13, 14, 10, 9), (14, 15, 11, 10), (15, 12, 8, 11), (8, 9, 10, 11), (15, 14, 13, 12), (20, 21, 17, 16), (21, 22, 18, 17), (22, 23, 19, 18), (23, 20, 16, 19), (16, 17, 18, 19), (23, 22, 21, 20), (28, 29, 25, 24), (29, 30, 26, 25), (30, 31, 27, 26), (31, 28, 24, 27), (24, 25, 26, 27), (31, 30, 29, 28), (36, 37, 33, 32), (37, 38, 34, 33), (38, 39, 35, 34), (39, 36, 32, 35), (32, 33, 34, 35), (39, 38, 37, 36), (44, 45, 41, 40), (45, 46, 42, 41), (46, 47, 43, 42), (47, 44, 40, 43), (40, 41, 42, 43), (47, 46, 45, 44), (52, 53, 49, 48), (53, 54, 50, 49), (54, 55, 51, 50), (55, 52, 48, 51), (48, 49, 50, 51), (55, 54, 53, 52), (60, 61, 57, 56), (61, 62, 58, 57), (62, 63, 59, 58), (63, 60, 56, 59), (56, 57, 58, 59), (63, 62, 61, 60), (68, 69, 65, 64), (69, 70, 66, 65), (70, 71, 67, 66), (71, 68, 64, 67), (64, 65, 66, 67), (71, 70, 69, 68), (76, 77, 73, 72), (77, 78, 74, 73), (78, 79, 75, 74), (79, 76, 72, 75), (72, 73, 74, 75), (79, 78, 77, 76), (84, 85, 81, 80), (85, 86, 82, 81), (86, 87, 83, 82), (87, 84, 80, 83), (80, 81, 82, 83), (87, 86, 85, 84), (92, 93, 89, 88), (93, 94, 90, 89), (94, 95, 91, 90), (95, 92, 88, 91), (88, 89, 90, 91), (95, 94, 93, 92), (100, 101, 97, 96), (101, 102, 98, 97), (102, 103, 99, 98), (103, 100, 96, 99), (96, 97, 98, 99), (103, 102, 101, 100), (108, 109, 105, 104), (109, 110, 106, 105), (110, 111, 107, 106), (111, 108, 104, 107), (104, 105, 106, 107), (111, 110, 109, 108), (116, 117, 113, 112), (117, 118, 114, 113), (118, 119, 115, 114), (119, 116, 112, 115), (112, 113, 114, 115), (119, 118, 117, 116), (124, 125, 121, 120), (125, 126, 122, 121), (126, 127, 123, 122), (127, 124, 120, 123), (120, 121, 122, 123), (127, 126, 125, 124), (132, 133, 129, 128), (133, 134, 130, 129), (134, 135, 131, 130), (135, 132, 128, 131), (128, 129, 130, 131), (135, 134, 133, 132), (140, 141, 137, 136), (141, 142, 138, 137), (142, 143, 139, 138), (143, 140, 136, 139), (136, 137, 138, 139), (143, 142, 141, 140), (148, 149, 145, 144), (149, 150, 146, 145), (150, 151, 147, 146), (151, 148, 144, 147), (144, 145, 146, 147), (151, 150, 149, 148), (156, 157, 153, 152), (157, 158, 154, 153), (158, 159, 155, 154), (159, 156, 152, 155), (152, 153, 154, 155), (159, 158, 157, 156), (164, 165, 161, 160), (165, 166, 162, 161), (166, 167, 163, 162), (167, 164, 160, 163), (160, 161, 162, 163), (167, 166, 165, 164), (168, 169, 170, 171), (172, 175, 174, 173), (168, 172, 173, 169), (169, 173, 174, 170), (170, 174, 175, 171), (172, 168, 171, 175), (176, 177, 178, 179), (180, 183, 182, 181), (176, 180, 181, 177), (177, 181, 182, 178), (178, 182, 183, 179), (180, 176, 179, 183), (188, 189, 185, 184), (189, 190, 186, 185), (190, 191, 187, 186), (191, 188, 184, 187), (184, 185, 186, 187), (191, 190, 189, 188), (196, 197, 193, 192), (197, 198, 194, 193), (198, 199, 195, 194), (199, 196, 192, 195), (192, 193, 194, 195), (199, 198, 197, 196), (204, 205, 201, 200), (205, 206, 202, 201), (206, 207, 203, 202), (207, 204, 200, 203), (200, 201, 202, 203), (207, 206, 205, 204), (212, 213, 209, 208), (213, 214, 210, 209), (214, 215, 211, 210), (215, 212, 208, 211), (208, 209, 210, 211), (215, 214, 213, 212), (220, 221, 217, 216), (221, 222, 218, 217), (222, 223, 219, 218), (223, 220, 216, 219), (216, 217, 218, 219), (223, 222, 221, 220), (228, 229, 225, 224), (229, 230, 226, 225), (230, 231, 227, 226), (231, 228, 224, 227), (224, 225, 226, 227), (231, 230, 229, 228), (236, 237, 233, 232), (237, 238, 234, 233), (238, 239, 235, 234), (239, 236, 232, 235), (232, 233, 234, 235), (239, 238, 237, 236), (244, 245, 241, 240), (245, 246, 242, 241), (246, 247, 243, 242), (247, 244, 240, 243), (240, 241, 242, 243), (247, 246, 245, 244), (252, 253, 249, 248), (253, 254, 250, 249), (254, 255, 251, 250), (255, 252, 248, 251), (248, 249, 250, 251), (255, 254, 253, 252), (260, 261, 257, 256), (261, 262, 258, 257), (262, 263, 259, 258), (263, 260, 256, 259), (256, 257, 258, 259), (263, 262, 261, 260), (268, 269, 265, 264), (269, 270, 266, 265), (270, 271, 267, 266), (271, 268, 264, 267), (264, 265, 266, 267), (271, 270, 269, 268), (276, 277, 273, 272), (277, 278, 274, 273), (278, 279, 275, 274), (279, 276, 272, 275), (272, 273, 274, 275), (279, 278, 277, 276), (284, 285, 281, 280), (285, 286, 282, 281), (286, 287, 283, 282), (287, 284, 280, 283), (280, 281, 282, 283), (287, 286, 285, 284), (292, 293, 289, 288), (293, 294, 290, 289), (294, 295, 291, 290), (295, 292, 288, 291), (288, 289, 290, 291), (295, 294, 293, 292), (300, 301, 297, 296), (301, 302, 298, 297), (302, 303, 299, 298), (303, 300, 296, 299), (296, 297, 298, 299), (303, 302, 301, 300), (308, 309, 305, 304), (309, 310, 306, 305), (310, 311, 307, 306), (311, 308, 304, 307), (304, 305, 306, 307), (311, 310, 309, 308), (316, 317, 313, 312), (317, 318, 314, 313), (318, 319, 315, 314), (319, 316, 312, 315), (312, 313, 314, 315), (319, 318, 317, 316), (324, 325, 321, 320), (325, 326, 322, 321), (326, 327, 323, 322), (327, 324, 320, 323), (320, 321, 322, 323), (327, 326, 325, 324), (332, 333, 329, 328), (333, 334, 330, 329), (334, 335, 331, 330), (335, 332, 328, 331), (328, 329, 330, 331), (335, 334, 333, 332), (340, 341, 337, 336), (341, 342, 338, 337), (342, 343, 339, 338), (343, 340, 336, 339), (336, 337, 338, 339), (343, 342, 341, 340), (348, 349, 345, 344), (349, 350, 346, 345), (350, 351, 347, 346), (351, 348, 344, 347), (344, 345, 346, 347), (351, 350, 349, 348), (356, 357, 353, 352), (357, 358, 354, 353), (358, 359, 355, 354), (359, 356, 352, 355), (352, 353, 354, 355), (359, 358, 357, 356), (364, 365, 361, 360), (365, 366, 362, 361), (366, 367, 363, 362), (367, 364, 360, 363), (360, 361, 362, 363), (367, 366, 365, 364), (372, 373, 369, 368), (373, 374, 370, 369), (374, 375, 371, 370), (375, 372, 368, 371), (368, 369, 370, 371), (375, 374, 373, 372), (380, 381, 377, 376), (381, 382, 378, 377), (382, 383, 379, 378), (383, 380, 376, 379), (376, 377, 378, 379), (383, 382, 381, 380), (388, 389, 385, 384), (389, 390, 386, 385), (390, 391, 387, 386), (391, 388, 384, 387), (384, 385, 386, 387), (391, 390, 389, 388), (396, 397, 393, 392), (397, 398, 394, 393), (398, 399, 395, 394), (399, 396, 392, 395), (392, 393, 394, 395), (399, 398, 397, 396), (404, 405, 401, 400), (405, 406, 402, 401), (406, 407, 403, 402), (407, 404, 400, 403), (400, 401, 402, 403), (407, 406, 405, 404), (412, 413, 409, 408), (413, 414, 410, 409), (414, 415, 411, 410), (415, 412, 408, 411), (408, 409, 410, 411), (415, 414, 413, 412), (420, 421, 417, 416), (421, 422, 418, 417), (422, 423, 419, 418), (423, 420, 416, 419), (416, 417, 418, 419), (423, 422, 421, 420), (428, 429, 425, 424), (429, 430, 426, 425), (430, 431, 427, 426), (431, 428, 424, 427), (424, 425, 426, 427), (431, 430, 429, 428), (436, 437, 433, 432), (437, 438, 434, 433), (438, 439, 435, 434), (439, 436, 432, 435), (432, 433, 434, 435), (439, 438, 437, 436), (444, 445, 441, 440), (445, 446, 442, 441), (446, 447, 443, 442), (447, 444, 440, 443), (440, 441, 442, 443), (447, 446, 445, 444), (452, 453, 449, 448), (453, 454, 450, 449), (454, 455, 451, 450), (455, 452, 448, 451), (448, 449, 450, 451), (455, 454, 453, 452), (460, 461, 457, 456), (461, 462, 458, 457), (462, 463, 459, 458), (463, 460, 456, 459), (456, 457, 458, 459), (463, 462, 461, 460), (468, 469, 465, 464), (469, 470, 466, 465), (470, 471, 467, 466), (471, 468, 464, 467), (464, 465, 466, 467), (471, 470, 469, 468), (476, 477, 473, 472), (477, 478, 474, 473), (478, 479, 475, 474), (479, 476, 472, 475), (472, 473, 474, 475), (479, 478, 477, 476), (484, 485, 481, 480), (485, 486, 482, 481), (486, 487, 483, 482), (487, 484, 480, 483), (480, 481, 482, 483), (487, 486, 485, 484), (492, 493, 489, 488), (493, 494, 490, 489), (494, 495, 491, 490), (495, 492, 488, 491), (488, 489, 490, 491), (495, 494, 493, 492), (500, 501, 497, 496), (501, 502, 498, 497), (502, 503, 499, 498), (503, 500, 496, 499), (496, 497, 498, 499), (503, 502, 501, 500), (508, 509, 505, 504), (509, 510, 506, 505), (510, 511, 507, 506), (511, 508, 504, 507), (504, 505, 506, 507), (511, 510, 509, 508), (516, 517, 513, 512), (517, 518, 514, 513), (518, 519, 515, 514), (519, 516, 512, 515), (512, 513, 514, 515), (519, 518, 517, 516), (524, 525, 521, 520), (525, 526, 522, 521), (526, 527, 523, 522), (527, 524, 520, 523), (520, 521, 522, 523), (527, 526, 525, 524), (532, 533, 529, 528), (533, 534, 530, 529), (534, 535, 531, 530), (535, 532, 528, 531), (528, 529, 530, 531), (535, 534, 533, 532), (540, 541, 537, 536), (541, 542, 538, 537), (542, 543, 539, 538), (543, 540, 536, 539), (536, 537, 538, 539), (543, 542, 541, 540), (548, 549, 545, 544), (549, 550, 546, 545), (550, 551, 547, 546), (551, 548, 544, 547), (544, 545, 546, 547), (551, 550, 549, 548), (556, 557, 553, 552), (557, 558, 554, 553), (558, 559, 555, 554), (559, 556, 552, 555), (552, 553, 554, 555), (559, 558, 557, 556), (564, 565, 561, 560), (565, 566, 562, 561), (566, 567, 563, 562), (567, 564, 560, 563), (560, 561, 562, 563), (567, 566, 565, 564), (572, 573, 569, 568), (573, 574, 570, 569), (574, 575, 571, 570), (575, 572, 568, 571), (568, 569, 570, 571), (575, 574, 573, 572), (580, 581, 577, 576), (581, 582, 578, 577), (582, 583, 579, 578), (583, 580, 576, 579), (576, 577, 578, 579), (583, 582, 581, 580), (588, 589, 585, 584), (589, 590, 586, 585), (590, 586, 587, 591), (591, 588, 584, 587), (584, 585, 586, 587), (591, 590, 589, 588), (596, 592, 593, 597), (597, 593, 594, 598), (598, 594, 595, 599), (599, 595, 592, 596), (592, 595, 594, 593), (599, 596, 597, 598), (604, 605, 601, 600), (605, 606, 602, 601), (606, 607, 603, 602), (607, 604, 600, 603), (600, 601, 602, 603), (607, 606, 605, 604), (612, 613, 609, 608), (613, 614, 610, 609), (614, 615, 611, 610), (615, 612, 608, 611), (608, 609, 610, 611), (615, 614, 613, 612), (620, 621, 617, 616), (621, 622, 618, 617), (622, 623, 619, 618), (623, 620, 616, 619), (616, 617, 618, 619), (623, 622, 621, 620), (626, 627, 625, 624), (632, 633, 629, 628), (633, 634, 630, 629), (634, 635, 631, 630), (635, 632, 628, 631), (628, 629, 630, 631), (635, 634, 633, 632), (640, 641, 637, 636), (641, 642, 638, 637), (642, 643, 639, 638), (643, 640, 636, 639), (636, 637, 638, 639), (643, 642, 641, 640), (648, 644, 645, 649), (649, 650, 646, 645), (650, 651, 647, 646), (651, 648, 644, 647), (644, 645, 646, 647), (651, 650, 649, 648), (656, 657, 653, 652), (657, 658, 654, 653), (658, 659, 655, 654), (659, 656, 652, 655), (652, 653, 654, 655), (659, 658, 657, 656), (664, 665, 661, 660), (665, 666, 662, 661), (666, 667, 663, 662), (667, 664, 660, 663), (660, 661, 662, 663), (667, 666, 665, 664), (672, 673, 669, 668), (673, 674, 670, 669), (674, 675, 671, 670), (675, 672, 668, 671), (668, 669, 670, 671), (675, 674, 673, 672), (680, 681, 677, 676), (681, 682, 678, 677), (682, 683, 679, 678), (683, 680, 676, 679), (676, 677, 678, 679), (683, 682, 681, 680), (688, 689, 685, 684), (689, 690, 686, 685), (690, 691, 687, 686), (691, 688, 684, 687), (684, 685, 686, 687), (691, 690, 689, 688), (696, 697, 693, 692), (697, 698, 694, 693), (698, 699, 695, 694), (699, 696, 692, 695), (692, 693, 694, 695), (699, 698, 697, 696), (704, 705, 701, 700), (705, 706, 702, 701), (706, 707, 703, 702), (707, 704, 700, 703), (700, 701, 702, 703), (707, 706, 705, 704), (712, 713, 709, 708), (713, 714, 710, 709), (714, 715, 711, 710), (715, 711, 708, 712), (708, 709, 710, 711), (715, 714, 713, 712), (718, 719, 717, 716), (724, 725, 721, 720), (725, 726, 722, 721), (726, 727, 723, 722), (727, 724, 720, 723), (720, 721, 722, 723), (727, 726, 725, 724), (732, 733, 729, 728), (733, 734, 730, 729), (734, 735, 731, 730), (735, 732, 728, 731), (728, 729, 730, 731), (735, 734, 733, 732), (740, 741, 737, 736), (741, 742, 738, 737), (742, 743, 739, 738), (743, 740, 736, 739), (736, 737, 738, 739), (743, 742, 741, 740), (748, 749, 745, 744), (749, 750, 746, 745), (750, 751, 747, 746), (751, 748, 744, 747), (744, 745, 746, 747), (751, 750, 749, 748), (756, 757, 753, 752), (757, 758, 754, 753), (758, 759, 755, 754), (759, 756, 752, 755), (752, 753, 754, 755), (759, 758, 757, 756), (764, 765, 761, 760), (765, 766, 762, 761), (766, 767, 763, 762), (767, 764, 760, 763), (760, 761, 762, 763), (767, 766, 765, 764), (772, 773, 769, 768), (773, 774, 770, 769), (774, 775, 771, 770), (775, 772, 768, 771), (768, 769, 770, 771), (775, 774, 773, 772), (780, 781, 777, 776), (781, 782, 778, 777), (782, 783, 779, 778), (783, 780, 776, 779), (776, 777, 778, 779), (783, 782, 781, 780), (788, 789, 785, 784), (789, 790, 786, 785), (790, 791, 787, 786), (791, 788, 784, 787), (784, 785, 786, 787), (791, 790, 789, 788), (796, 797, 793, 792), (797, 798, 794, 793), (798, 799, 795, 794), (799, 796, 792, 795), (792, 793, 794, 795), (799, 798, 797, 796), (804, 805, 801, 800), (805, 806, 802, 801), (806, 807, 803, 802), (807, 804, 800, 803), (800, 801, 802, 803), (807, 804, 805, 806), (812, 813, 809, 808), (813, 814, 810, 809), (814, 815, 811, 810), (815, 812, 808, 811), (808, 809, 810, 811), (815, 814, 813, 812), (820, 821, 817, 816), (821, 822, 818, 817), (822, 823, 819, 818), (823, 820, 816, 819), (816, 817, 818, 819), (823, 822, 821, 820), (828, 829, 825, 824), (829, 830, 826, 825), (830, 826, 827, 831), (831, 828, 824, 827), (824, 825, 826, 827), (831, 830, 829, 828), (836, 837, 833, 832), (837, 838, 834, 833), (838, 839, 835, 834), (839, 836, 832, 835), (832, 833, 834, 835), (839, 838, 837, 836), (844, 845, 841, 840), (845, 846, 842, 841), (846, 847, 843, 842), (847, 844, 840, 843), (840, 841, 842, 843), (847, 846, 845, 844), (852, 853, 849, 848), (853, 854, 850, 849), (854, 855, 851, 850), (855, 852, 848, 851), (848, 849, 850, 851), (855, 854, 853, 852), (860, 861, 857, 856), (861, 862, 858, 857), (862, 863, 859, 858), (863, 860, 856, 859), (856, 857, 858, 859), (863, 862, 861, 860), (868, 869, 865, 864), (869, 870, 866, 865), (870, 871, 867, 866), (871, 868, 864, 867), (864, 865, 866, 867), (871, 870, 869, 868), (876, 877, 873, 872), (877, 878, 874, 873), (878, 879, 875, 874), (879, 876, 872, 875), (872, 873, 874, 875), (879, 878, 877, 876), (884, 885, 881, 880), (885, 886, 882, 881), (886, 887, 883, 882), (887, 884, 880, 883), (880, 881, 882, 883), (887, 886, 885, 884), (892, 893, 889, 888), (893, 894, 890, 889), (894, 895, 891, 890), (895, 892, 888, 891), (888, 889, 890, 891), (895, 894, 893, 892), (900, 901, 897, 896), (901, 902, 898, 897), (902, 903, 899, 898), (903, 900, 896, 899), (896, 897, 898, 899), (903, 902, 901, 900), (908, 909, 905, 904), (909, 910, 906, 905), (910, 911, 907, 906), (911, 908, 904, 907), (904, 905, 906, 907), (911, 910, 909, 908), (916, 917, 913, 912), (917, 918, 914, 913), (918, 919, 915, 914), (919, 916, 912, 915), (912, 913, 914, 915), (919, 918, 917, 916), (924, 925, 921, 920), (925, 926, 922, 921), (926, 927, 923, 922), (927, 924, 920, 923), (920, 921, 922, 923), (927, 926, 925, 924), (932, 933, 929, 928), (933, 934, 930, 929), (934, 935, 931, 930), (935, 932, 928, 931), (928, 929, 930, 931), (935, 934, 933, 932), (940, 941, 937, 936), (941, 942, 938, 937), (942, 943, 939, 938), (943, 940, 936, 939), (936, 937, 938, 939), (943, 942, 941, 940), (948, 949, 945, 944), (949, 950, 946, 945), (950, 951, 947, 946), (951, 948, 944, 947), (944, 945, 946, 947), (951, 950, 949, 948), (956, 952, 953, 957), (957, 958, 954, 953), (958, 959, 955, 954), (959, 956, 952, 955), (952, 953, 954, 955), (959, 958, 957, 956), (964, 965, 961, 960), (965, 966, 962, 961), (966, 967, 963, 962), (967, 964, 960, 963), (960, 961, 962, 963), (967, 966, 965, 964), (972, 973, 969, 968), (973, 974, 970, 969), (974, 975, 971, 970), (975, 972, 968, 971), (968, 969, 970, 971), (975, 974, 973, 972), (980, 981, 977, 976), (981, 982, 978, 977), (982, 983, 979, 978), (983, 980, 976, 979), (976, 977, 978, 979), (983, 982, 981, 980), (988, 989, 985, 984), (989, 990, 986, 985), (990, 991, 987, 986), (991, 988, 984, 987), (984, 985, 986, 987), (991, 990, 989, 988), (996, 997, 993, 992), (997, 998, 994, 993), (998, 999, 995, 994), (999, 996, 992, 995), (992, 993, 994, 995), (999, 998, 997, 996), (1004, 1005, 1001, 1000), (1005, 1006, 1002, 1001), (1006, 1007, 1003, 1002), (1007, 1004, 1000, 1003), (1000, 1001, 1002, 1003), (1007, 1006, 1005, 1004), (1012, 1013, 1009, 1008), (1013, 1014, 1010, 1009), (1014, 1015, 1011, 1010), (1015, 1012, 1008, 1011), (1008, 1009, 1010, 1011), (1015, 1014, 1013, 1012), (1020, 1021, 1017, 1016), (1021, 1022, 1018, 1017), (1022, 1023, 1019, 1018), (1023, 1020, 1016, 1019), (1016, 1017, 1018, 1019), (1023, 1022, 1021, 1020), (1024, 1025, 1026, 1027), (1028, 1031, 1030, 1029), (1024, 1028, 1029, 1025), (1025, 1029, 1030, 1026), (1026, 1030, 1031, 1027), (1028, 1024, 1027, 1031), (1036, 1037, 1033, 1032), (1037, 1038, 1034, 1033), (1038, 1039, 1035, 1034), (1039, 1035, 1032, 1036), (1032, 1033, 1034, 1035), (1039, 1038, 1037, 1036), (1044, 1045, 1041, 1040), (1045, 1046, 1042, 1041), (1046, 1047, 1043, 1042), (1047, 1044, 1040, 1043), (1040, 1041, 1042, 1043), (1047, 1046, 1045, 1044), (1052, 1053, 1049, 1048), (1053, 1054, 1050, 1049), (1054, 1055, 1051, 1050), (1055, 1052, 1048, 1051), (1048, 1049, 1050, 1051), (1055, 1054, 1053, 1052), (1060, 1061, 1057, 1056), (1061, 1062, 1058, 1057), (1062, 1063, 1059, 1058), (1063, 1060, 1056, 1059), (1056, 1057, 1058, 1059), (1063, 1062, 1061, 1060), (1068, 1069, 1065, 1064), (1069, 1070, 1066, 1065), (1070, 1071, 1067, 1066), (1071, 1068, 1064, 1067), (1064, 1065, 1066, 1067), (1071, 1070, 1069, 1068), (1076, 1077, 1073, 1072), (1077, 1078, 1074, 1073), (1078, 1079, 1075, 1074), (1079, 1076, 1072, 1075), (1072, 1073, 1074, 1075), (1079, 1078, 1077, 1076), (1084, 1080, 1081, 1085), (1085, 1086, 1082, 1081), (1086, 1087, 1083, 1082), (1087, 1084, 1080, 1083), (1080, 1081, 1082, 1083), (1087, 1086, 1085, 1084), (1092, 1088, 1089, 1093), (1093, 1094, 1090, 1089), (1094, 1095, 1091, 1090), (1095, 1092, 1088, 1091), (1088, 1089, 1090, 1091), (1095, 1094, 1093, 1092), (1100, 1101, 1097, 1096), (1101, 1102, 1098, 1097), (1102, 1103, 1099, 1098), (1103, 1100, 1096, 1099), (1096, 1097, 1098, 1099), (1103, 1102, 1101, 1100), (1108, 1109, 1105, 1104), (1109, 1110, 1106, 1105), (1110, 1111, 1107, 1106), (1111, 1108, 1104, 1107), (1104, 1105, 1106, 1107), (1111, 1110, 1109, 1108), (1116, 1117, 1113, 1112), (1117, 1118, 1114, 1113), (1118, 1119, 1115, 1114), (1119, 1116, 1112, 1115), (1112, 1113, 1114, 1115), (1119, 1118, 1117, 1116)])
_uv = me_cube_131.uv_layers.new(name='UVMap')
_uv.uv.foreach_set('vector', [0.0, 0.0, 1.0, 0.0, 1.0, 1.0, 0.0, 1.0, 0.003059, 1.0, 0.0, 0.003059, 0.9969, 0.0, 1.0, 0.9969, 0.0, 0.0, 1.0, 0.0, 1.0, 1.0, 0.0, 1.0, 0.0, 0.0, 1.0, 0.0, 1.0, 1.0, 0.0, 1.0, 0.0, 0.0, 1.0, 0.0, 1.0, 1.0, 0.0, 1.0, 0.0, 0.0, 1.0, 0.0, 1.0, 1.0, 0.0, 1.0, 0.0, 0.0, 1.0, 0.0, 1.0, 1.0, 0.0, 1.0, 0.0, 0.0, 1.0, 0.0, 1.0, 1.0, 0.0, 1.0, 0.0, 0.0, 1.0, 0.0, 1.0, 1.0, 0.0, 1.0, 0.0, 0.0, 1.0, 0.0, 1.0, 1.0, 0.0, 1.0, 0.0, 0.0, 1.0, 0.0, 1.0, 1.0, 0.0, 1.0, 0.0, 0.0, 1.0, 0.0, 1.0, 1.0, 0.0, 1.0, 0.0, 0.0, 1.0, 0.0, 1.0, 1.0, 0.0, 1.0, 0.0, 0.0, 1.0, 0.0, 1.0, 1.0, 0.0, 1.0, 0.0, 0.0, 1.0, 0.0, 1.0, 1.0, 0.0, 1.0, 0.0, 0.0, 1.0, 0.0, 1.0, 1.0, 0.0, 1.0, 0.0, 0.0, 1.0, 0.0, 1.0, 1.0, 0.0, 1.0, 0.0, 0.0, 1.0, 0.0, 1.0, 1.0, 0.0, 1.0, 0.0, 0.0, 1.0, 0.0, 1.0, 1.0, 0.0, 1.0, 0.0, 0.0, 1.0, 0.0, 1.0, 1.0, 0.0, 1.0, 0.0, 0.0, 1.0, 0.0, 1.0, 1.0, 0.0, 1.0, 0.0, 0.0, 1.0, 0.0, 1.0, 1.0, 0.0, 1.0, 0.0, 0.0, 1.0, 0.0, 1.0, 1.0, 0.0, 1.0, 0.0, 0.0, 1.0, 0.0, 1.0, 1.0, 0.0, 1.0, 0.0, 0.0, 1.0, 0.0, 1.0, 1.0, 0.0, 1.0, 0.0, 0.0, 1.0, 0.0, 1.0, 1.0, 0.0, 1.0, 0.0, 0.0, 1.0, 0.0, 1.0, 1.0, 0.0, 1.0, 0.0, 0.0, 1.0, 0.0, 1.0, 1.0, 0.0, 1.0, 0.0, 0.0, 1.0, 0.0, 1.0, 1.0, 0.0, 1.0, 0.0, 0.0, 1.0, 0.0, 1.0, 1.0, 0.0, 1.0, 0.0, 0.0, 1.0, 0.0, 1.0, 1.0, 0.0, 1.0, 0.0, 0.0, 1.0, 0.0, 1.0, 1.0, 0.0, 1.0, 0.0, 0.0, 1.0, 0.0, 1.0, 1.0, 0.0, 1.0, 0.0, 0.0, 1.0, 0.0, 1.0, 1.0, 0.0, 1.0, 0.0, 0.0, 1.0, 0.0, 1.0, 1.0, 0.0, 1.0, 0.0, 0.0, 1.0, 0.0, 1.0, 1.0, 0.0, 1.0, 0.0, 0.0, 1.0, 0.0, 1.0, 1.0, 0.0, 1.0, 0.0, 0.0, 1.0, 0.0, 1.0, 1.0, 0.0, 1.0, 0.0, 0.0, 1.0, 0.0, 1.0, 1.0, 0.0, 1.0, 0.0, 0.0, 1.0, 0.0, 1.0, 1.0, 0.0, 1.0, 0.0, 0.0, 1.0, 0.0, 1.0, 1.0, 0.0, 1.0, 0.0, 0.0, 1.0, 0.0, 1.0, 1.0, 0.0, 1.0, 0.0, 0.0, 1.0, 0.0, 1.0, 1.0, 0.0, 1.0, 0.0, 0.0, 1.0, 0.0, 1.0, 1.0, 0.0, 1.0, 0.0, 0.0, 1.0, 0.0, 1.0, 1.0, 0.0, 1.0, 0.0, 0.0, 1.0, 0.0, 1.0, 1.0, 0.0, 1.0, 0.0, 0.0, 1.0, 0.0, 1.0, 1.0, 0.0, 1.0, 0.0, 0.0, 1.0, 0.0, 1.0, 1.0, 0.0, 1.0, 0.0, 0.0, 1.0, 0.0, 1.0, 1.0, 0.0, 1.0, 0.0, 0.0, 1.0, 0.0, 1.0, 1.0, 0.0, 1.0, 0.0, 0.0, 1.0, 0.0, 1.0, 1.0, 0.0, 1.0, 0.0, 0.0, 1.0, 0.0, 1.0, 1.0, 0.0, 1.0, 0.0, 0.0, 1.0, 0.0, 1.0, 1.0, 0.0, 1.0, 0.0, 0.0, 1.0, 0.0, 1.0, 1.0, 0.0, 1.0, 0.0, 0.0, 1.0, 0.0, 1.0, 1.0, 0.0, 1.0, 0.0, 0.0, 1.0, 0.0, 1.0, 1.0, 0.0, 1.0, 0.0, 0.0, 1.0, 0.0, 1.0, 1.0, 0.0, 1.0, 0.0, 0.0, 1.0, 0.0, 1.0, 1.0, 0.0, 1.0, 0.0, 0.0, 1.0, 0.0, 1.0, 1.0, 0.0, 1.0, 0.0, 0.0, 1.0, 0.0, 1.0, 1.0, 0.0, 1.0, 0.0, 0.0, 1.0, 0.0, 1.0, 1.0, 0.0, 1.0, 0.0, 0.0, 1.0, 0.0, 1.0, 1.0, 0.0, 1.0, 0.0, 0.0, 1.0, 0.0, 1.0, 1.0, 0.0, 1.0, 0.0, 0.0, 1.0, 0.0, 1.0, 1.0, 0.0, 1.0, 0.0, 0.0, 1.0, 0.0, 1.0, 1.0, 0.0, 1.0, 0.0, 0.0, 1.0, 0.0, 1.0, 1.0, 0.0, 1.0, 0.0, 0.0, 1.0, 0.0, 1.0, 1.0, 0.0, 1.0, 0.0, 0.0, 1.0, 0.0, 1.0, 1.0, 0.0, 1.0, 0.0, 0.0, 1.0, 0.0, 1.0, 1.0, 0.0, 1.0, 0.0, 0.0, 1.0, 0.0, 1.0, 1.0, 0.0, 1.0, 0.0, 0.0, 1.0, 0.0, 1.0, 1.0, 0.0, 1.0, 0.0, 0.0, 1.0, 0.0, 1.0, 1.0, 0.0, 1.0, 0.0, 0.0, 1.0, 0.0, 1.0, 1.0, 0.0, 1.0, 0.0, 0.0, 1.0, 0.0, 1.0, 1.0, 0.0, 1.0, 0.0, 0.0, 1.0, 0.0, 1.0, 1.0, 0.0, 1.0, 0.0, 0.0, 1.0, 0.0, 1.0, 1.0, 0.0, 1.0, 0.0, 0.0, 1.0, 0.0, 1.0, 1.0, 0.0, 1.0, 0.0, 0.0, 1.0, 0.0, 1.0, 1.0, 0.0, 1.0, 0.0, 0.0, 1.0, 0.0, 1.0, 1.0, 0.0, 1.0, 0.0, 0.0, 1.0, 0.0, 1.0, 1.0, 0.0, 1.0, 0.0, 0.0, 1.0, 0.0, 1.0, 1.0, 0.0, 1.0, 0.0, 0.0, 1.0, 0.0, 1.0, 1.0, 0.0, 1.0, 0.0, 0.0, 1.0, 0.0, 1.0, 1.0, 0.0, 1.0, 0.0, 0.0, 1.0, 0.0, 1.0, 1.0, 0.0, 1.0, 0.0, 0.0, 1.0, 0.0, 1.0, 1.0, 0.0, 1.0, 0.0, 0.0, 1.0, 0.0, 1.0, 1.0, 0.0, 1.0, 0.0, 0.0, 1.0, 0.0, 1.0, 1.0, 0.0, 1.0, 0.0, 0.0, 1.0, 0.0, 1.0, 1.0, 0.0, 1.0, 0.0, 0.0, 1.0, 0.0, 1.0, 1.0, 0.0, 1.0, 0.0, 0.0, 1.0, 0.0, 1.0, 1.0, 0.0, 1.0, 0.0, 0.0, 1.0, 0.0, 1.0, 1.0, 0.0, 1.0, 0.0, 0.0, 1.0, 0.0, 1.0, 1.0, 0.0, 1.0, 0.0, 0.0, 1.0, 0.0, 1.0, 1.0, 0.0, 1.0, 0.0, 0.0, 1.0, 0.0, 1.0, 1.0, 0.0, 1.0, 0.0, 0.0, 1.0, 0.0, 1.0, 1.0, 0.0, 1.0, 0.0, 0.0, 1.0, 0.0, 1.0, 1.0, 0.0, 1.0, 0.0, 0.0, 1.0, 0.0, 1.0, 1.0, 0.0, 1.0, 0.0, 0.0, 1.0, 0.0, 1.0, 1.0, 0.0, 1.0, 0.0, 0.0, 1.0, 0.0, 1.0, 1.0, 0.0, 1.0, 0.0, 0.0, 1.0, 0.0, 1.0, 1.0, 0.0, 1.0, 0.0, 0.0, 1.0, 0.0, 1.0, 1.0, 0.0, 1.0, 0.0, 0.0, 1.0, 0.0, 1.0, 1.0, 0.0, 1.0, 0.0, 0.0, 1.0, 0.0, 1.0, 1.0, 0.0, 1.0, 0.0, 0.0, 1.0, 0.0, 1.0, 1.0, 0.0, 1.0, 0.0, 0.0, 1.0, 0.0, 1.0, 1.0, 0.0, 1.0, 0.0, 0.0, 1.0, 0.0, 1.0, 1.0, 0.0, 1.0, 0.0, 0.0, 1.0, 0.0, 1.0, 1.0, 0.0, 1.0, 0.0, 0.0, 1.0, 0.0, 1.0, 1.0, 0.0, 1.0, 0.0, 0.0, 1.0, 0.0, 1.0, 1.0, 0.0, 1.0, 0.0, 0.0, 1.0, 0.0, 1.0, 1.0, 0.0, 1.0, 0.0, 0.0, 1.0, 0.0, 1.0, 1.0, 0.0, 1.0, 0.0, 0.0, 1.0, 0.0, 1.0, 1.0, 0.0, 1.0, 0.0, 0.0, 1.0, 0.0, 1.0, 1.0, 0.0, 1.0, 0.0, 0.0, 1.0, 0.0, 1.0, 1.0, 0.0, 1.0, 0.0, 0.0, 1.0, 0.0, 1.0, 1.0, 0.0, 1.0, 0.0, 0.0, 1.0, 0.0, 1.0, 1.0, 0.0, 1.0, 0.0, 0.0, 1.0, 0.0, 1.0, 1.0, 0.0, 1.0, 0.0, 0.0, 1.0, 0.0, 1.0, 1.0, 0.0, 1.0, 0.0, 0.0, 1.0, 0.0, 1.0, 1.0, 0.0, 1.0, 0.0, 0.0, 1.0, 0.0, 1.0, 1.0, 0.0, 1.0, 6.05e-08, 0.375, 1.0, 0.375, 1.0, 0.8039, 0.0, 0.8039, 4.909e-08, 0.0, 1.0, 0.0, 1.0, 0.8235, 0.0, 0.8235, 1.0, 0.2279, 1.087e-07, 0.2279, 0.0, 0.0, 1.0, 3.804e-07, 1.0, 0.8235, 0.0, 0.8235, 9.817e-08, 0.0, 1.0, 0.0, 0.0, 0.0, 1.0, 0.0, 1.0, 0.2768, 0.0, 0.2768, 0.0, 0.375, 1.0, 0.375, 1.0, 0.7768, 5.435e-08, 0.7768, 0.0, 0.0, 1.0, 0.0, 1.0, 1.0, 0.0, 1.0, 0.0, 0.0, 1.0, 0.0, 1.0, 1.0, 0.0, 1.0, 0.0, 0.0, 1.0, 0.0, 1.0, 1.0, 0.0, 1.0, 0.0, 0.0, 1.0, 0.0, 1.0, 1.0, 0.0, 1.0, 0.0, 0.0, 1.0, 0.0, 1.0, 1.0, 0.0, 1.0, 0.0, 0.0, 1.0, 0.0, 1.0, 1.0, 0.0, 1.0, 0.0, 0.0, 1.0, 0.0, 1.0, 1.0, 0.0, 1.0, 0.0, 0.0, 1.0, 0.0, 1.0, 1.0, 0.0, 1.0, 0.0, 0.0, 1.0, 0.0, 1.0, 1.0, 0.0, 1.0, 0.0, 0.0, 1.0, 0.0, 1.0, 1.0, 0.0, 1.0, 0.0, 0.0, 1.0, 0.0, 1.0, 1.0, 0.0, 1.0, 0.0, 0.0, 1.0, 0.0, 1.0, 1.0, 0.0, 1.0, 0.0, 0.0, 1.0, 0.0, 1.0, 1.0, 0.0, 1.0, 0.0, 0.0, 1.0, 0.0, 1.0, 1.0, 0.0, 1.0, 0.0, 0.0, 1.0, 0.0, 1.0, 1.0, 0.0, 1.0, 0.0, 0.0, 1.0, 0.0, 1.0, 1.0, 0.0, 1.0, 0.0, 0.0, 1.0, 0.0, 1.0, 1.0, 0.0, 1.0, 0.0, 0.0, 1.0, 0.0, 1.0, 1.0, 0.0, 1.0, 0.0, 0.0, 1.0, 0.0, 1.0, 1.0, 0.0, 1.0, 0.0, 0.0, 1.0, 0.0, 1.0, 1.0, 0.0, 1.0, 0.0, 0.0, 1.0, 0.0, 1.0, 1.0, 0.0, 1.0, 0.0, 0.0, 1.0, 0.0, 1.0, 1.0, 0.0, 1.0, 0.0, 0.0, 1.0, 0.0, 1.0, 1.0, 0.0, 1.0, 0.0, 0.0, 1.0, 0.0, 1.0, 1.0, 0.0, 1.0, 0.0, 0.0, 1.0, 0.0, 1.0, 1.0, 0.0, 1.0, 0.0, 0.0, 1.0, 0.0, 1.0, 1.0, 0.0, 1.0, 0.0, 0.0, 1.0, 0.0, 1.0, 1.0, 0.0, 1.0, 0.0, 0.0, 1.0, 0.0, 1.0, 1.0, 0.0, 1.0, 0.0, 0.0, 1.0, 0.0, 1.0, 1.0, 0.0, 1.0, 0.0, 0.0, 1.0, 0.0, 1.0, 1.0, 0.0, 1.0, 0.6667, 0.3323, 0.3344, 0.3333, 0.3333, 0.001019, 0.6656, 0.0, 0.00102, 0.3333, 0.0, 0.00102, 0.3323, 0.0, 0.3333, 0.3323, 0.3333, 0.6656, 0.001019, 0.6667, 0.0, 0.3344, 0.3323, 0.3333, 0.3344, 0.6667, 0.3333, 0.3344, 0.6656, 0.3333, 0.6667, 0.6656, 1.0, 0.3323, 0.6677, 0.3333, 0.6667, 0.001019, 0.999, 0.0, 0.3333, 0.6677, 0.6656, 0.6667, 0.6667, 0.999, 0.3344, 1.0, 0.0, 0.0, 1.0, 0.0, 1.0, 1.0, 0.0, 1.0, 0.0, 0.0, 1.0, 0.0, 1.0, 1.0, 0.0, 1.0, 0.0, 0.0, 1.0, 0.0, 1.0, 1.0, 0.0, 1.0, 0.0, 0.0, 1.0, 0.0, 1.0, 1.0, 0.0, 1.0, 0.0, 0.0, 1.0, 0.0, 1.0, 1.0, 0.0, 1.0, 0.0, 0.0, 1.0, 0.0, 1.0, 1.0, 0.0, 1.0, 0.0, 0.0, 1.0, 0.0, 1.0, 1.0, 0.0, 1.0, 0.0, 0.0, 1.0, 0.0, 1.0, 1.0, 0.0, 1.0, 0.0, 0.0, 1.0, 0.0, 1.0, 1.0, 0.0, 1.0, 0.0, 0.0, 1.0, 0.0, 1.0, 1.0, 0.0, 1.0, 0.0, 0.0, 1.0, 0.0, 1.0, 1.0, 0.0, 1.0, 0.0, 0.0, 1.0, 0.0, 1.0, 1.0, 0.0, 1.0, 1.549e-06, 1.549e-07, 1.0, 0.0, 1.0, 0.6496, 0.0, 0.6496, 1.759e-07, 0.0, 1.0, 0.0, 1.0, 0.184, 0.0, 0.184, 1.0, 0.6496, 1.665e-06, 0.6496, 0.0, 0.0, 1.0, 7.744e-08, 1.0, 0.138, 0.0, 0.138, 0.0, 0.0, 1.0, 0.0, 0.0, 0.2125, 1.316e-07, 0.0, 1.0, 1.645e-07, 1.0, 0.2125, 1.0, 0.0, 1.0, 0.2125, 0.0, 0.2125, 6.582e-08, 2.633e-07, 0.0, 0.0, 1.0, 0.0, 1.0, 1.0, 0.0, 1.0, 0.0, 0.0, 1.0, 0.0, 1.0, 1.0, 0.0, 1.0, 0.0, 0.0, 1.0, 0.0, 1.0, 1.0, 0.0, 1.0, 0.0, 0.0, 1.0, 0.0, 1.0, 1.0, 0.0, 1.0, 0.0, 0.0, 1.0, 0.0, 1.0, 1.0, 0.0, 1.0, 0.0, 0.0, 1.0, 0.0, 1.0, 1.0, 0.0, 1.0, 0.0, 0.0, 1.0, 0.0, 1.0, 1.0, 0.0, 1.0, 0.0, 0.0, 1.0, 0.0, 1.0, 1.0, 0.0, 1.0, 0.0, 0.0, 1.0, 0.0, 1.0, 1.0, 0.0, 1.0, 0.0, 0.0, 1.0, 0.0, 1.0, 1.0, 0.0, 1.0, 0.0, 0.0, 1.0, 0.0, 1.0, 1.0, 0.0, 1.0, 0.0, 0.0, 1.0, 0.0, 1.0, 1.0, 0.0, 1.0, 0.0, 0.0, 1.0, 0.0, 1.0, 1.0, 0.0, 1.0, 0.0, 0.0, 1.0, 0.0, 1.0, 1.0, 0.0, 1.0, 0.0, 0.0, 1.0, 0.0, 1.0, 1.0, 0.0, 1.0, 0.0, 0.0, 1.0, 0.0, 1.0, 1.0, 0.0, 1.0, 0.0, 0.0, 1.0, 0.0, 1.0, 1.0, 0.0, 1.0, 0.0, 0.0, 1.0, 0.0, 1.0, 1.0, 0.0, 1.0, 0.0, 0.0, 1.0, 0.0, 1.0, 1.0, 0.0, 1.0, 0.0, 0.0, 1.0, 0.0, 1.0, 1.0, 0.0, 1.0, 0.0, 0.0, 1.0, 0.0, 1.0, 1.0, 0.0, 1.0, 0.0, 0.0, 1.0, 0.0, 1.0, 1.0, 0.0, 1.0, 0.0, 0.0, 1.0, 0.0, 1.0, 1.0, 0.0, 1.0, 0.0, 0.0, 1.0, 0.0, 1.0, 1.0, 0.0, 1.0, 0.0, 0.0, 1.0, 0.0, 1.0, 1.0, 0.0, 1.0, 0.0, 0.0, 1.0, 0.0, 1.0, 1.0, 0.0, 1.0, 0.0, 0.0, 1.0, 0.0, 1.0, 1.0, 0.0, 1.0, 0.0, 0.0, 1.0, 0.0, 1.0, 1.0, 0.0, 1.0, 0.0, 0.0, 1.0, 0.0, 1.0, 1.0, 0.0, 1.0, 0.0, 0.0, 1.0, 0.0, 1.0, 1.0, 0.0, 1.0, 0.0, 0.0, 1.0, 0.0, 1.0, 1.0, 0.0, 1.0, 0.0, 0.0, 1.0, 0.0, 1.0, 1.0, 0.0, 1.0, 0.0, 0.0, 1.0, 0.0, 1.0, 1.0, 0.0, 1.0, 0.0, 0.0, 1.0, 0.0, 1.0, 1.0, 0.0, 1.0, 0.0, 0.0, 1.0, 0.0, 1.0, 1.0, 0.0, 1.0, 0.0, 0.0, 1.0, 0.0, 1.0, 1.0, 0.0, 1.0, 1.006, 0.994, 0.003488, 0.9978, 0.006554, -0.001704, 1.001, 0.0, 0.009189, 0.9951, 0.0, 0.00102, 1.006, 0.005446, 1.001, 0.9968, 1.001, 1.003, 0.01123, 0.9907, 0.004085, -0.0005963, 0.994, 0.009277, 0.003488, 1.002, 0.004511, -0.0005964, 0.9965, -0.001616, 1.006, 1.003, 1.004, 0.994, 0.01004, 0.9896, 0.0008529, 0.003743, 0.999, 0.0, 0.01064, 0.0005109, 0.9986, -0.0005086, 1.004, 0.999, 0.009615, 0.9946, 0.0, 0.0, 1.0, 0.0, 1.0, 1.0, 0.0, 1.0, 0.0, 0.0, 1.0, 0.0, 1.0, 1.0, 0.0, 1.0, 0.0, 0.0, 1.0, 0.0, 1.0, 1.0, 0.0, 1.0, 0.0, 0.0, 1.0, 0.0, 1.0, 1.0, 0.0, 1.0, 0.0, 0.0, 1.0, 0.0, 1.0, 1.0, 0.0, 1.0, 0.0, 0.0, 1.0, 0.0, 1.0, 1.0, 0.0, 1.0, 0.0, 0.0, 1.0, 0.0, 1.0, 1.0, 0.0, 1.0, 0.0, 0.0, 1.0, 0.0, 1.0, 1.0, 0.0, 1.0, 0.0, 0.0, 1.0, 0.0, 1.0, 1.0, 0.0, 1.0, 0.0, 0.0, 1.0, 0.0, 1.0, 1.0, 0.0, 1.0, 0.0, 0.0, 1.0, 0.0, 1.0, 1.0, 0.0, 1.0, 0.0, 0.0, 1.0, 0.0, 1.0, 1.0, 0.0, 1.0, 0.0, 0.0, 1.0, 0.0, 1.0, 1.0, 0.0, 1.0, 0.0, 0.0, 1.0, 0.0, 1.0, 1.0, 0.0, 1.0, 0.0, 0.0, 1.0, 0.0, 1.0, 1.0, 0.0, 1.0, 0.0, 0.0, 1.0, 0.0, 1.0, 1.0, 0.0, 1.0, 0.0, 0.0, 1.0, 0.0, 1.0, 1.0, 0.0, 1.0, 0.0, 0.0, 1.0, 0.0, 1.0, 1.0, 0.0, 1.0, 0.0, 0.0, 1.0, 0.0, 1.0, 1.0, 0.0, 1.0, 0.0, 0.0, 1.0, 0.0, 1.0, 1.0, 0.0, 1.0, 0.0, 0.0, 1.0, 0.0, 1.0, 1.0, 0.0, 1.0, 0.0, 0.0, 1.0, 0.0, 1.0, 1.0, 0.0, 1.0, 0.0, 0.0, 1.0, 0.0, 1.0, 1.0, 0.0, 1.0, 0.0, 0.0, 1.0, 0.0, 1.0, 1.0, 0.0, 1.0, 0.0, 0.0, 1.0, 0.0, 1.0, 1.0, 0.0, 1.0, 0.0, 0.0, 1.0, 0.0, 1.0, 1.0, 0.0, 1.0, 0.0, 0.0, 1.0, 0.0, 1.0, 1.0, 0.0, 1.0, 0.0, 0.0, 1.0, 0.0, 1.0, 1.0, 0.0, 1.0, 0.0, 0.0, 1.0, 0.0, 1.0, 1.0, 0.0, 1.0, 0.0, 0.0, 1.0, 0.0, 1.0, 1.0, 0.0, 1.0, 0.0, 0.0, 1.0, 0.0, 1.0, 1.0, 0.0, 1.0, 0.0, 0.0, 1.0, 0.0, 1.0, 1.0, 0.0, 1.0, 0.0, 0.0, 1.0, 0.0, 1.0, 1.0, 0.0, 1.0, 0.0, 0.0, 1.0, 0.0, 1.0, 1.0, 0.0, 1.0, 0.0, 0.0, 1.0, 0.0, 1.0, 1.0, 0.0, 1.0, 0.0, 0.0, 1.0, 0.0, 1.0, 1.0, 0.0, 1.0, 0.0, 0.0, 1.0, 0.0, 1.0, 1.0, 0.0, 1.0, 0.0, 0.0, 1.0, 0.0, 1.0, 1.0, 0.0, 1.0, 0.0, 0.0, 1.0, 0.0, 1.0, 1.0, 0.0, 1.0, 0.0, 0.0, 1.0, 0.0, 1.0, 1.0, 0.0, 1.0, 0.0, 0.0, 1.0, 0.0, 1.0, 1.0, 0.0, 1.0, 0.0, 0.0, 1.0, 0.0, 1.0, 1.0, 0.0, 1.0, 0.0, 0.0, 1.0, 0.0, 1.0, 1.0, 0.0, 1.0, 0.0, 0.0, 1.0, 0.0, 1.0, 1.0, 0.0, 1.0, 0.0, 0.0, 1.0, 0.0, 1.0, 1.0, 0.0, 1.0, 0.0, 0.0, 1.0, 0.0, 1.0, 1.0, 0.0, 1.0, 0.0, 0.0, 1.0, 0.0, 1.0, 1.0, 0.0, 1.0, 0.0, 0.0, 1.0, 0.0, 1.0, 1.0, 0.0, 1.0, 0.0, 0.0, 1.0, 0.0, 1.0, 1.0, 0.0, 1.0, 0.0, 0.0, 1.0, 0.0, 1.0, 1.0, 0.0, 1.0, 0.0, 0.0, 1.0, 0.0, 1.0, 1.0, 0.0, 1.0, 0.0, 0.0, 1.0, 0.0, 1.0, 1.0, 0.0, 1.0, 0.0, 0.0, 1.0, 0.0, 1.0, 1.0, 0.0, 1.0, 0.0, 0.0, 1.0, 0.0, 1.0, 1.0, 0.0, 1.0, 0.0, 0.0, 1.0, 0.0, 1.0, 1.0, 0.0, 1.0, 0.0, 0.0, 1.0, 0.0, 1.0, 1.0, 0.0, 1.0, 0.0, 0.0, 1.0, 0.0, 1.0, 1.0, 0.0, 1.0, 0.0, 0.0, 1.0, 0.0, 1.0, 1.0, 0.0, 1.0, 0.0, 0.0, 1.0, 0.0, 1.0, 1.0, 0.0, 1.0, 0.0, 0.0, 1.0, 0.0, 1.0, 1.0, 0.0, 1.0, 0.0, 0.0, 1.0, 0.0, 1.0, 1.0, 0.0, 1.0, 0.0, 0.0, 1.0, 0.0, 1.0, 1.0, 0.0, 1.0, 0.0, 0.0, 1.0, 0.0, 1.0, 1.0, 0.0, 1.0, 0.0, 0.0, 1.0, 0.0, 1.0, 1.0, 0.0, 1.0, 0.0, 0.0, 1.0, 0.0, 1.0, 1.0, 0.0, 1.0, 0.0, 0.0, 1.0, 0.0, 1.0, 1.0, 0.0, 1.0, 0.0, 0.0, 1.0, 0.0, 1.0, 1.0, 0.0, 1.0, 0.0, 0.0, 1.0, 0.0, 1.0, 1.0, 0.0, 1.0, 0.0, 0.0, 1.0, 0.0, 1.0, 1.0, 0.0, 1.0, 0.0, 0.0, 1.0, 0.0, 1.0, 1.0, 0.0, 1.0, 0.0, 0.0, 1.0, 0.0, 1.0, 1.0, 0.0, 1.0, 0.0, 0.0, 1.0, 0.0, 1.0, 1.0, 0.0, 1.0, 0.0, 0.0, 1.0, 0.0, 1.0, 1.0, 0.0, 1.0, 0.0, 0.0, 1.0, 0.0, 1.0, 1.0, 0.0, 1.0, 0.0, 0.0, 1.0, 0.0, 1.0, 1.0, 0.0, 1.0, 0.0, 0.0, 1.0, 0.0, 1.0, 1.0, 0.0, 1.0, 0.0, 0.0, 1.0, 0.0, 1.0, 1.0, 0.0, 1.0, 0.0, 0.0, 1.0, 0.0, 1.0, 1.0, 0.0, 1.0, 0.0, 0.0, 1.0, 0.0, 1.0, 1.0, 0.0, 1.0, 0.0, 0.0, 1.0, 0.0, 1.0, 1.0, 0.0, 1.0, 0.0, 0.0, 1.0, 0.0, 1.0, 1.0, 0.0, 1.0, 0.0, 0.0, 1.0, 0.0, 1.0, 1.0, 0.0, 1.0, 0.0, 0.0, 1.0, 0.0, 1.0, 1.0, 0.0, 1.0, 0.0, 0.0, 1.0, 0.0, 1.0, 1.0, 0.0, 1.0, 0.0, 0.0, 1.0, 0.0, 1.0, 1.0, 0.0, 1.0, 0.0, 0.0, 1.0, 0.0, 1.0, 1.0, 0.0, 1.0, 0.0, 0.0, 1.0, 0.0, 1.0, 1.0, 0.0, 1.0, 0.0, 0.0, 1.0, 0.0, 1.0, 1.0, 0.0, 1.0, 0.0, 0.0, 1.0, 0.0, 1.0, 1.0, 0.0, 1.0, 0.0, 0.0, 1.0, 0.0, 1.0, 1.0, 0.0, 1.0, 0.0, 0.0, 1.0, 0.0, 1.0, 1.0, 0.0, 1.0, 0.0, 0.0, 1.0, 0.0, 1.0, 1.0, 0.0, 1.0, 0.0, 0.0, 1.0, 0.0, 1.0, 1.0, 0.0, 1.0, 0.0, 0.0, 1.0, 0.0, 1.0, 1.0, 0.0, 1.0, 0.0, 0.0, 1.0, 0.0, 1.0, 1.0, 0.0, 1.0, 0.0, 0.0, 1.0, 0.0, 1.0, 1.0, 0.0, 1.0, 0.0, 0.0, 1.0, 0.0, 1.0, 1.0, 0.0, 1.0, 0.0, 0.0, 1.0, 0.0, 1.0, 1.0, 0.0, 1.0, 0.0, 0.0, 1.0, 0.0, 1.0, 1.0, 0.0, 1.0, 0.0, 0.0, 1.0, 0.0, 1.0, 1.0, 0.0, 1.0, 0.0, 0.0, 1.0, 0.0, 1.0, 1.0, 0.0, 1.0, 0.0, 0.0, 1.0, 0.0, 1.0, 1.0, 0.0, 1.0, 0.0, 0.0, 1.0, 0.0, 1.0, 1.0, 0.0, 1.0, 0.0, 0.0, 1.0, 0.0, 1.0, 1.0, 0.0, 1.0, 0.0, 0.0, 1.0, 0.0, 1.0, 1.0, 0.0, 1.0, 0.0, 0.0, 1.0, 0.0, 1.0, 1.0, 0.0, 1.0, 0.0, 0.0, 1.0, 0.0, 1.0, 1.0, 0.0, 1.0, 0.0, 0.0, 1.0, 0.0, 1.0, 1.0, 0.0, 1.0, 0.0, 0.0, 1.0, 0.0, 1.0, 1.0, 0.0, 1.0, 0.0, 0.0, 1.0, 0.0, 1.0, 1.0, 0.0, 1.0, 0.0, 0.0, 1.0, 0.0, 1.0, 1.0, 0.0, 1.0, 0.0, 0.0, 1.0, 0.0, 1.0, 1.0, 0.0, 1.0, 0.0, 0.0, 1.0, 0.0, 1.0, 1.0, 0.0, 1.0, 0.0, 0.0, 1.0, 0.0, 1.0, 1.0, 0.0, 1.0, 0.0, 0.0, 1.0, 0.0, 1.0, 1.0, 0.0, 1.0, 0.0, 0.0, 1.0, 0.0, 1.0, 1.0, 0.0, 1.0, 0.0, 0.0, 1.0, 0.0, 1.0, 1.0, 0.0, 1.0, 0.0, 0.0, 1.0, 0.0, 1.0, 1.0, 0.0, 1.0, 0.0, 0.0, 1.0, 0.0, 1.0, 1.0, 0.0, 1.0, 0.0, 0.0, 1.0, 0.0, 1.0, 1.0, 0.0, 1.0, 0.0, 0.0, 1.0, 0.0, 1.0, 1.0, 0.0, 1.0, 0.0, 0.0, 1.0, 0.0, 1.0, 1.0, 0.0, 1.0, 0.0, 0.0, 1.0, 0.0, 1.0, 1.0, 0.0, 1.0, 0.0, 0.0, 1.0, 0.0, 1.0, 1.0, 0.0, 1.0, 0.0, 0.0, 1.0, 0.0, 1.0, 1.0, 0.0, 1.0, 0.0, 0.0, 1.0, 0.0, 1.0, 1.0, 0.0, 1.0, 0.0, 0.0, 1.0, 0.0, 1.0, 1.0, 0.0, 1.0, 0.0, 0.0, 1.0, 0.0, 1.0, 1.0, 0.0, 1.0, 0.0, 0.0, 1.0, 0.0, 1.0, 1.0, 0.0, 1.0, 0.0, 0.0, 1.0, 0.0, 1.0, 1.0, 0.0, 1.0, 0.0, 0.0, 1.0, 0.0, 1.0, 1.0, 0.0, 1.0, 0.0, 0.0, 1.0, 0.0, 1.0, 1.0, 0.0, 1.0, 0.0, 0.0, 1.0, 0.0, 1.0, 1.0, 0.0, 1.0, 0.0, 0.0, 1.0, 0.0, 1.0, 1.0, 0.0, 1.0, 0.0, 0.0, 1.0, 0.0, 1.0, 1.0, 0.0, 1.0, 0.0, 0.0, 1.0, 0.0, 1.0, 1.0, 0.0, 1.0, 0.0, 0.0, 1.0, 0.0, 1.0, 1.0, 0.0, 1.0, 0.0, 0.0, 1.0, 0.0, 1.0, 1.0, 0.0, 1.0, 0.0, 0.0, 1.0, 0.0, 1.0, 1.0, 0.0, 1.0, 0.0, 0.0, 1.0, 0.0, 1.0, 1.0, 0.0, 1.0, 0.0, 0.0, 1.0, 0.0, 1.0, 1.0, 0.0, 1.0, 0.0, 0.0, 1.0, 0.0, 1.0, 1.0, 0.0, 1.0, 0.0, 0.0, 1.0, 0.0, 1.0, 1.0, 0.0, 1.0, 0.0, 0.0, 1.0, 0.0, 1.0, 1.0, 0.0, 1.0, 0.0, 0.0, 1.0, 0.0, 1.0, 1.0, 0.0, 1.0, 0.0, 0.0, 1.0, 0.0, 1.0, 1.0, 0.0, 1.0, 0.0, 0.0, 1.0, 0.0, 1.0, 1.0, 0.0, 1.0, 0.0, 0.0, 1.0, 0.0, 1.0, 1.0, 0.0, 1.0, 0.0, 0.0, 1.0, 0.0, 1.0, 1.0, 0.0, 1.0, 0.0, 0.0, 1.0, 0.0, 1.0, 1.0, 0.0, 1.0, 0.0, 0.0, 1.0, 0.0, 1.0, 1.0, 0.0, 1.0, 0.0, 0.0, 1.0, 0.0, 1.0, 1.0, 0.0, 1.0, 0.0, 0.0, 1.0, 0.0, 1.0, 1.0, 0.0, 1.0, 0.0, 0.0, 1.0, 0.0, 1.0, 1.0, 0.0, 1.0, 0.0, 0.0, 1.0, 0.0, 1.0, 1.0, 0.0, 1.0, 0.0, 0.0, 1.0, 0.0, 1.0, 1.0, 0.0, 1.0, 0.0, 0.0, 1.0, 0.0, 1.0, 1.0, 0.0, 1.0, 0.0, 0.0, 1.0, 0.0, 1.0, 1.0, 0.0, 1.0, 0.0, 0.0, 1.0, 0.0, 1.0, 1.0, 0.0, 1.0, 0.0, 0.0, 1.0, 0.0, 1.0, 1.0, 0.0, 1.0, 0.0, 0.0, 1.0, 0.0, 1.0, 1.0, 0.0, 1.0, 0.0, 0.0, 1.0, 0.0, 1.0, 1.0, 0.0, 1.0, 0.0, 0.0, 1.0, 0.0, 1.0, 1.0, 0.0, 1.0, 0.0, 0.0, 1.0, 0.0, 1.0, 1.0, 0.0, 1.0, 0.0, 0.0, 1.0, 0.0, 1.0, 1.0, 0.0, 1.0, 0.0, 0.0, 1.0, 0.0, 1.0, 1.0, 0.0, 1.0, 0.0, 0.0, 1.0, 0.0, 1.0, 1.0, 0.0, 1.0, 0.0, 0.0, 1.0, 0.0, 1.0, 1.0, 0.0, 1.0, 0.0, 0.0, 1.0, 0.0, 1.0, 1.0, 0.0, 1.0, 0.0, 0.0, 1.0, 0.0, 1.0, 1.0, 0.0, 1.0, 0.0, 0.0, 1.0, 0.0, 1.0, 1.0, 0.0, 1.0, 0.0, 0.0, 1.0, 0.0, 1.0, 1.0, 0.0, 1.0, 0.0, 0.0, 1.0, 0.0, 1.0, 1.0, 0.0, 1.0, 0.0, 0.0, 1.0, 0.0, 1.0, 1.0, 0.0, 1.0, 0.0, 0.0, 1.0, 0.0, 1.0, 1.0, 0.0, 1.0, 0.0, 0.0, 1.0, 0.0, 1.0, 1.0, 0.0, 1.0, 0.0, 0.0, 1.0, 0.0, 1.0, 1.0, 0.0, 1.0, 0.0, 0.0, 1.0, 0.0, 1.0, 1.0, 0.0, 1.0, 0.0, 0.0, 1.0, 0.0, 1.0, 1.0, 0.0, 1.0, 0.0, 0.0, 1.0, 0.0, 1.0, 1.0, 0.0, 1.0, 0.0, 0.0, 1.0, 0.0, 1.0, 1.0, 0.0, 1.0, 0.0, 0.0, 1.0, 0.0, 1.0, 1.0, 0.0, 1.0, 0.0, 0.0, 1.0, 0.0, 1.0, 1.0, 0.0, 1.0, 0.0, 0.0, 1.0, 0.0, 1.0, 1.0, 0.0, 1.0, 0.0, 0.0, 1.0, 0.0, 1.0, 1.0, 0.0, 1.0, 0.0, 0.0, 1.0, 0.0, 1.0, 1.0, 0.0, 1.0, 0.0, 0.0, 1.0, 0.0, 1.0, 1.0, 0.0, 1.0, 0.0, 0.0, 1.0, 0.0, 1.0, 1.0, 0.0, 1.0, 0.0, 0.0, 1.0, 0.0, 1.0, 1.0, 0.0, 1.0, 0.0, 0.0, 1.0, 0.0, 1.0, 1.0, 0.0, 1.0, 0.0, 0.0, 1.0, 0.0, 1.0, 1.0, 0.0, 1.0, 0.0, 0.0, 1.0, 0.0, 1.0, 1.0, 0.0, 1.0, 0.0, 0.0, 1.0, 0.0, 1.0, 1.0, 0.0, 1.0, 0.0, 0.0, 1.0, 0.0, 1.0, 1.0, 0.0, 1.0, 0.0, 0.0, 1.0, 0.0, 1.0, 1.0, 0.0, 1.0, 0.0, 0.0, 1.0, 0.0, 1.0, 1.0, 0.0, 1.0, 0.0, 0.0, 1.0, 0.0, 1.0, 1.0, 0.0, 1.0, 0.0, 0.0, 1.0, 0.0, 1.0, 1.0, 0.0, 1.0, 0.0, 0.0, 1.0, 0.0, 1.0, 1.0, 0.0, 1.0, 0.0, 0.0, 1.0, 0.0, 1.0, 1.0, 0.0, 1.0, 0.0, 0.0, 1.0, 0.0, 1.0, 1.0, 0.0, 1.0, 0.0, 0.0, 1.0, 0.0, 1.0, 1.0, 0.0, 1.0, 0.0, 0.0, 1.0, 0.0, 1.0, 1.0, 0.0, 1.0, 0.0, 0.0, 1.0, 0.0, 1.0, 1.0, 0.0, 1.0, 0.0, 0.0, 1.0, 0.0, 1.0, 1.0, 0.0, 1.0, 0.0, 0.0, 1.0, 0.0, 1.0, 1.0, 0.0, 1.0, 0.0, 0.0, 1.0, 0.0, 1.0, 1.0, 0.0, 1.0, 0.0, 0.0, 1.0, 0.0, 1.0, 1.0, 0.0, 1.0, 0.0, 0.0, 1.0, 0.0, 1.0, 1.0, 0.0, 1.0, 0.0, 0.0, 1.0, 0.0, 1.0, 1.0, 0.0, 1.0, 0.0, 0.0, 1.0, 0.0, 1.0, 1.0, 0.0, 1.0, 0.0, 0.0, 1.0, 0.0, 1.0, 1.0, 0.0, 1.0, 0.0, 0.0, 1.0, 0.0, 1.0, 1.0, 0.0, 1.0, 0.0, 0.0, 1.0, 0.0, 1.0, 1.0, 0.0, 1.0, 0.0, 0.0, 1.0, 0.0, 1.0, 1.0, 0.0, 1.0, 0.0, 0.0, 1.0, 0.0, 1.0, 1.0, 0.0, 1.0, 0.0, 0.0, 1.0, 0.0, 1.0, 1.0, 0.0, 1.0, 0.0, 0.0, 1.0, 0.0, 1.0, 1.0, 0.0, 1.0, 0.0, 0.0, 0.0, 1.0, 1.0, 1.0, 1.0, 0.0, 0.0, 0.0, 1.0, 0.0, 1.0, 1.0, 0.0, 1.0, 0.0, 0.0, 1.0, 0.0, 1.0, 1.0, 0.0, 1.0, 0.0, 0.0, 1.0, 0.0, 1.0, 1.0, 0.0, 1.0, 0.0, 0.0, 0.0, 1.0, 1.0, 1.0, 1.0, 0.0, 0.0, 0.0, 0.0, 1.0, 1.0, 1.0, 1.0, 0.0, 0.0, 0.0, 0.0, 1.0, 1.0, 1.0, 1.0, 0.0, 0.0, 0.0, 0.0, 1.0, 1.0, 1.0, 1.0, 0.0, 0.0, 0.0, 0.0, 1.0, 1.0, 1.0, 1.0, 0.0, 0.0, 0.0, 0.0, 1.0, 1.0, 1.0, 1.0, 0.0, 0.0, 0.0, 1.0, 0.0, 1.0, 1.0, 0.0, 1.0, 0.0, 0.0, 1.0, 0.0, 1.0, 1.0, 0.0, 1.0, 0.0, 0.0, 1.0, 0.0, 1.0, 1.0, 0.0, 1.0, 0.0, 0.0, 1.0, 0.0, 1.0, 1.0, 0.0, 1.0, 0.0, 0.0, 1.0, 0.0, 1.0, 1.0, 0.0, 1.0, 0.0, 0.0, 1.0, 0.0, 1.0, 1.0, 0.0, 1.0, 9.946e-08, 0.0, 1.0, 0.0, 1.0, 0.8343, 0.0, 0.8343, 0.0, 0.0, 0.75, 0.0, 0.75, 1.0, 0.0, 1.0, 1.0, 0.8343, 0.0, 0.8343, 0.0, 0.0, 1.0, 0.0, 1.0, 1.0, 0.0, 1.0, 0.0, 0.0, 1.0, 0.0, 9.946e-08, 0.0, 1.0, 0.0, 1.0, 0.8343, 0.0, 0.8343, 0.0, 0.0, 1.0, 7.46e-08, 1.0, 0.8343, 0.0, 0.8343, 0.0, 0.0, 1.0, 0.0, 1.0, 1.0, 0.0, 1.0, 0.0, 0.0, 1.0, 0.0, 1.0, 1.0, 0.0, 1.0, 0.0, 0.0, 1.0, 0.0, 1.0, 1.0, 0.0, 1.0, 0.0, 0.0, 1.0, 0.0, 1.0, 1.0, 0.0, 1.0, 0.0, 0.0, 1.0, 0.0, 1.0, 1.0, 0.0, 1.0, 0.0, 0.0, 1.0, 0.0, 1.0, 1.0, 0.0, 1.0, 0.0, 0.0, 0.75, 0.0, 0.75, 1.0, 0.0, 1.0, 9.946e-08, 0.0, 1.0, 0.0, 1.0, 0.8343, 0.0, 0.8343, 0.0, 0.0, 0.75, 0.0, 0.75, 1.0, 0.0, 1.0, 1.0, 0.8343, 0.0, 0.8343, 0.0, 0.0, 1.0, 0.0, 1.0, 1.0, 0.0, 1.0, 0.0, 0.0, 1.0, 0.0, 9.946e-08, 0.0, 1.0, 0.0, 1.0, 0.8343, 0.0, 0.8343, 0.0, 0.0, 1.0, 7.46e-08, 1.0, 0.8343, 0.0, 0.8343, 0.0, 0.0, 1.0, 0.0, 1.0, 1.0, 0.0, 1.0, 0.0, 0.0, 1.0, 0.0, 1.0, 1.0, 0.0, 1.0, 0.0, 0.0, 1.0, 0.0, 1.0, 1.0, 0.0, 1.0, 0.0, 0.0, 1.0, 0.0, 1.0, 1.0, 0.0, 1.0, 0.0, 0.0, 1.0, 0.0, 1.0, 1.0, 0.0, 1.0, 0.0, 0.0, 1.0, 0.0, 1.0, 1.0, 0.0, 1.0, 0.0, 0.0, 0.0, 1.0, 1.0, 1.0, 1.0, 0.0, 0.0, 0.0, 1.0, 0.0, 1.0, 1.0, 0.0, 1.0, 0.0, 0.0, 1.0, 0.0, 1.0, 1.0, 0.0, 1.0, 0.0, 0.0, 1.0, 0.0, 1.0, 1.0, 0.0, 1.0, 0.0, 0.0, 1.0, 0.0, 1.0, 1.0, 0.0, 1.0, 0.0, 0.0, 1.0, 0.0, 1.0, 1.0, 0.0, 1.0, 0.0, 0.0, 1.0, 0.0, 1.0, 1.0, 0.0, 1.0, 0.0, 0.0, 1.0, 0.0, 1.0, 1.0, 0.0, 1.0, 0.0, 0.0, 1.0, 0.0, 1.0, 1.0, 0.0, 1.0, 0.0, 0.0, 1.0, 0.0, 1.0, 1.0, 0.0, 1.0, 0.0, 0.0, 1.0, 0.0, 1.0, 1.0, 0.0, 1.0, 0.0, 0.0, 1.0, 0.0, 1.0, 1.0, 0.0, 1.0, 0.0, 0.0, 1.0, 0.0, 1.0, 1.0, 0.0, 1.0, 0.0, 0.0, 1.0, 0.0, 1.0, 1.0, 0.0, 1.0, 0.0, 0.0, 1.0, 0.0, 1.0, 1.0, 0.0, 1.0, 0.0, 0.0, 1.0, 0.0, 1.0, 1.0, 0.0, 1.0, 0.0, 0.0, 1.0, 0.0, 1.0, 1.0, 0.0, 1.0, 0.0, 0.0, 1.0, 0.0, 1.0, 1.0, 0.0, 1.0, 1.194e-07, 0.0, 0.8989, 0.0, 0.8989, 1.0, 0.0, 1.0, 0.0, 0.0, 1.0, 1.192e-07, 1.0, 1.0, 0.0, 1.0, 1.0, 0.8343, 0.0, 0.8343, 0.0, 0.0, 1.0, 0.0, 1.0, 1.0, 0.0, 1.0, 0.0, 0.0, 1.0, 0.0, 0.0, 0.0, 0.0, 0.0, 0.0, 0.0, 0.0, 0.0, 0.0, 0.0, 1.0, 7.46e-08, 1.0, 0.8343, 0.0, 0.8343, 0.0, 0.0, 1.0, 0.0, 1.0, 1.0, 0.0, 1.0, 0.0, 0.0, 1.0, 0.0, 1.0, 1.0, 0.0, 1.0, 0.0, 0.0, 1.0, 0.0, 1.0, 1.0, 0.0, 1.0, 0.0, 0.0, 1.0, 0.0, 1.0, 1.0, 0.0, 1.0, 0.0, 0.0, 1.0, 0.0, 1.0, 1.0, 0.0, 1.0, 0.0, 0.0, 1.0, 0.0, 1.0, 1.0, 0.0, 1.0, 0.0, 0.0, 1.0, 0.0, 1.0, 1.0, 0.0, 1.0, 0.0, 0.0, 1.0, 0.0, 1.0, 1.0, 0.0, 1.0, 0.0, 0.0, 1.0, 0.0, 1.0, 1.0, 0.0, 1.0, 0.0, 0.0, 1.0, 0.0, 1.0, 1.0, 0.0, 1.0, 0.0, 0.0, 1.0, 0.0, 1.0, 1.0, 0.0, 1.0, 0.0, 0.0, 1.0, 0.0, 1.0, 1.0, 0.0, 1.0, 0.0, 0.0, 1.0, 0.0, 1.0, 1.0, 0.0, 1.0, 0.0, 0.0, 1.0, 0.0, 1.0, 1.0, 0.0, 1.0, 0.0, 0.0, 1.0, 0.0, 1.0, 1.0, 0.0, 1.0, 0.0, 0.0, 1.0, 0.0, 1.0, 1.0, 0.0, 1.0, 0.0, 0.0, 1.0, 0.0, 1.0, 1.0, 0.0, 1.0, 0.0, 0.0, 1.0, 0.0, 1.0, 1.0, 0.0, 1.0, 0.0, 0.0, 1.0, 0.0, 1.0, 1.0, 0.0, 1.0, 0.0, 0.0, 1.0, 0.0, 1.0, 1.0, 0.0, 1.0, 0.0, 0.0, 1.0, 0.0, 1.0, 1.0, 0.0, 1.0, 0.0, 0.0, 1.0, 0.0, 1.0, 1.0, 0.0, 1.0, 0.0, 0.0, 1.0, 0.0, 1.0, 1.0, 0.0, 1.0, 0.0, 0.0, 1.0, 0.0, 1.0, 1.0, 0.0, 1.0, 9.946e-08, 0.0, 1.0, 0.0, 1.0, 0.8343, 0.0, 0.8343, 0.0, 0.0, 0.75, 0.0, 0.75, 1.0, 0.0, 1.0, 1.0, 0.8343, 0.0, 0.8343, 0.0, 0.0, 1.0, 0.0, 1.0, 1.0, 1.0, 0.0, 0.0, 0.0, 0.0, 1.0, 9.946e-08, 0.0, 1.0, 0.0, 1.0, 0.8343, 0.0, 0.8343, 0.0, 0.0, 1.0, 7.46e-08, 1.0, 0.8343, 0.0, 0.8343, 0.0, 0.0, 0.0, 0.0, 0.0, 0.0, 0.0, 0.0, 0.002343, 0.01089, 0.9979, 0.9952, 0.9962, -0.006794, 0.001973, 0.005615, 0.9979, 0.9952, 0.3384, 1.0, -0.002042, 0.9961, 0.9962, -0.006794, 1.0, 0.8343, 0.0, 0.8343, 0.0, 0.0, 1.0, 0.0, 0.3466, 0.1612, 0.002343, 0.01089, 0.001973, 0.005615, 0.005148, 0.1613, 0.001973, 0.005615, 0.9962, -0.006794, -0.002042, 0.9961, 0.005148, 0.1613, 0.3466, 0.1612, 0.3384, 1.0, 0.9979, 0.9952, 0.002343, 0.01089, 0.0, 0.0, 1.0, 0.0, 1.0, 1.0, 0.0, 1.0, 0.0, 0.0, 1.0, 0.0, 1.0, 1.0, 0.0, 1.0, 0.0, 0.0, 1.0, 0.0, 1.0, 1.0, 0.0, 1.0, 0.0, 0.0, 1.0, 0.0, 1.0, 1.0, 0.0, 1.0, 0.0, 0.0, 1.0, 0.0, 1.0, 1.0, 0.0, 1.0, 0.0, 0.0, 1.0, 0.0, 1.0, 1.0, 0.0, 1.0, 0.6667, 0.3323, 0.3344, 0.3333, 0.3333, 0.001019, 0.6656, 0.0, 0.00102, 0.3333, 0.0, 0.00102, 0.3323, 0.0, 0.3333, 0.3323, 0.3333, 0.6656, 0.001019, 0.6667, 0.0, 0.3344, 0.3323, 0.3333, 0.3344, 0.6667, 0.3333, 0.3344, 0.6656, 0.3333, 0.6667, 0.6656, 1.0, 0.3323, 0.6677, 0.3333, 0.6667, 0.001019, 0.999, 0.0, 0.3333, 0.6677, 0.6656, 0.6667, 0.6667, 0.999, 0.3344, 1.0, 0.6667, 0.3323, 0.3344, 0.3333, 0.3333, 0.001019, 0.6656, 0.0, 0.00102, 0.3333, 0.0, 0.00102, 0.3323, 0.0, 0.3333, 0.3323, 0.3333, 0.6656, 0.001019, 0.6667, 0.0, 0.3344, 0.3323, 0.3333, 0.3344, 0.6667, 0.3333, 0.3344, 0.6656, 0.3333, 0.6667, 0.6656, 1.0, 0.3323, 0.6677, 0.3333, 0.6667, 0.001019, 0.999, 0.0, 0.3333, 0.6677, 0.6656, 0.6667, 0.6667, 0.999, 0.3344, 1.0, 0.0, 0.0, 1.0, 0.0, 1.0, 1.0, 0.0, 1.0, 0.0, 0.0, 1.0, 0.0, 1.0, 1.0, 0.0, 1.0, 0.0, 0.0, 1.0, 0.0, 1.0, 1.0, 0.0, 1.0, 0.0, 0.0, 1.0, 0.0, 1.0, 1.0, 0.0, 1.0, 0.0, 0.0, 1.0, 0.0, 1.0, 1.0, 0.0, 1.0, 0.0, 0.0, 1.0, 0.0, 1.0, 1.0, 0.0, 1.0, 0.0, 0.0, 1.0, 0.0, 1.0, 1.0, 0.0, 1.0, 0.0, 0.0, 1.0, 0.0, 1.0, 1.0, 0.0, 1.0, 0.0, 0.0, 1.0, 0.0, 1.0, 1.0, 0.0, 1.0, 0.0, 0.0, 1.0, 0.0, 1.0, 1.0, 0.0, 1.0, 0.0, 0.0, 1.0, 0.0, 1.0, 1.0, 0.0, 1.0, 0.0, 0.0, 1.0, 0.0, 1.0, 1.0, 0.0, 1.0, 0.0, 0.0, 1.0, 0.0, 1.0, 1.0, 0.0, 1.0, 0.0, 0.0, 1.0, 0.0, 1.0, 1.0, 0.0, 1.0, 0.0, 0.0, 1.0, 0.0, 1.0, 1.0, 0.0, 1.0, 0.0, 0.0, 1.0, 0.0, 1.0, 1.0, 0.0, 1.0, 0.0, 0.0, 1.0, 0.0, 1.0, 1.0, 0.0, 1.0, 0.0, 0.0, 1.0, 0.0, 1.0, 1.0, 0.0, 1.0, 0.0, 0.0, 1.0, 0.0, 1.0, 1.0, 0.0, 1.0, 0.0, 0.0, 1.0, 0.0, 1.0, 1.0, 0.0, 1.0, 0.0, 0.0, 1.0, 0.0, 1.0, 1.0, 0.0, 1.0, 0.0, 0.0, 1.0, 0.0, 1.0, 1.0, 0.0, 1.0, 0.0, 0.0, 1.0, 0.0, 1.0, 1.0, 0.0, 1.0, 0.0, 0.0, 1.0, 0.0, 1.0, 1.0, 0.0, 1.0, 0.0, 0.0, 1.0, 0.0, 1.0, 1.0, 0.0, 1.0, 0.0, 0.0, 1.0, 0.0, 1.0, 1.0, 0.0, 1.0, 0.0, 0.0, 1.0, 0.0, 1.0, 1.0, 0.0, 1.0, 0.0, 0.0, 1.0, 0.0, 1.0, 1.0, 0.0, 1.0, 0.0, 0.0, 1.0, 0.0, 1.0, 1.0, 0.0, 1.0, 0.0, 0.0, 1.0, 0.0, 1.0, 1.0, 0.0, 1.0, 0.0, 0.0, 1.0, 0.0, 1.0, 1.0, 0.0, 1.0, 0.0, 0.0, 1.0, 0.0, 1.0, 1.0, 0.0, 1.0, 0.0, 0.0, 1.0, 0.0, 1.0, 1.0, 0.0, 1.0, 0.0, 0.0, 1.0, 0.0, 1.0, 1.0, 0.0, 1.0, 0.0, 0.0, 1.0, 0.0, 1.0, 1.0, 0.0, 1.0, 0.0, 0.0, 1.0, 0.0, 1.0, 1.0, 0.0, 1.0, 0.0, 0.0, 1.0, 0.0, 1.0, 1.0, 0.0, 1.0, 0.0, 0.0, 1.0, 0.0, 1.0, 1.0, 0.0, 1.0, 0.0, 0.0, 1.0, 0.0, 1.0, 1.0, 0.0, 1.0, 0.0, 0.0, 1.0, 0.0, 1.0, 1.0, 0.0, 1.0, 0.0, 0.0, 1.0, 0.0, 1.0, 1.0, 0.0, 1.0, 0.0, 0.0, 0.0, 1.0, 1.0, 1.0, 1.0, 0.0, 0.0, 0.0, 1.0, 0.0, 1.0, 1.0, 0.0, 1.0, 0.0, 0.0, 1.0, 0.0, 1.0, 1.0, 0.0, 1.0, 0.0, 0.0, 1.0, 0.0, 1.0, 1.0, 0.0, 1.0, 0.0, 0.0, 1.0, 0.0, 1.0, 1.0, 0.0, 1.0, 0.0, 0.0, 1.0, 0.0, 1.0, 1.0, 0.0, 1.0, 0.0, 0.0, 1.0, 0.0, 1.0, 1.0, 0.0, 1.0, 0.0, 0.0, 1.0, 0.0, 1.0, 1.0, 0.0, 1.0, 0.0, 0.0, 1.0, 0.0, 1.0, 1.0, 0.0, 1.0, 0.0, 0.0, 1.0, 0.0, 1.0, 1.0, 0.0, 1.0, 0.0, 0.0, 1.0, 0.0, 1.0, 1.0, 0.0, 1.0, 0.0, 0.0, 1.0, 0.0, 1.0, 1.0, 0.0, 1.0, 0.0, 0.0, 1.0, 0.0, 1.0, 1.0, 0.0, 1.0, 9.946e-08, 0.0, 1.0, 0.0, 1.0, 0.8343, 0.0, 0.8343, 0.0, 0.0, 0.75, 0.0, 0.75, 1.0, 0.0, 1.0, 1.0, 0.8343, 1.0, 0.0, 0.0, 0.0, 0.0, 0.8343, 1.0, 1.0, 0.0, 1.0, 0.0, 0.0, 1.0, 0.0, 9.946e-08, 0.0, 1.0, 0.0, 1.0, 0.8343, 0.0, 0.8343, 0.0, 0.0, 1.0, 7.46e-08, 1.0, 0.8343, 0.0, 0.8343, 0.0, 0.0, 1.0, 0.0, 1.0, 1.0, 0.0, 1.0, 0.0, 0.0, 1.0, 0.0, 1.0, 1.0, 0.0, 1.0, 0.0, 0.0, 1.0, 0.0, 1.0, 1.0, 0.0, 1.0, 0.0, 0.0, 1.0, 0.0, 1.0, 1.0, 0.0, 1.0, 0.0, 0.0, 1.0, 0.0, 1.0, 1.0, 0.0, 1.0, 0.0, 0.0, 1.0, 0.0, 1.0, 1.0, 0.0, 1.0, 0.0, 0.0, 1.0, 0.0, 1.0, 1.0, 0.0, 1.0, 0.0, 0.0, 1.0, 0.0, 1.0, 1.0, 0.0, 1.0, 0.0, 0.0, 1.0, 0.0, 1.0, 1.0, 0.0, 1.0, 0.0, 0.0, 1.0, 0.0, 1.0, 1.0, 0.0, 1.0, 0.0, 0.0, 1.0, 0.0, 1.0, 1.0, 0.0, 1.0, 0.0, 0.0, 1.0, 0.0, 1.0, 1.0, 0.0, 1.0, 0.0, 0.0, 1.0, 0.0, 1.0, 1.0, 0.0, 1.0, 0.0, 0.0, 1.0, 0.0, 1.0, 1.0, 0.0, 1.0, 0.0, 0.0, 1.0, 0.0, 1.0, 1.0, 0.0, 1.0, 0.0, 0.0, 1.0, 0.0, 1.0, 1.0, 0.0, 1.0, 0.0, 0.0, 1.0, 0.0, 1.0, 1.0, 0.0, 1.0, 0.0, 0.0, 1.0, 0.0, 1.0, 1.0, 0.0, 1.0, 0.0, 0.0, 1.0, 0.0, 1.0, 1.0, 0.0, 1.0, 0.0, 0.0, 1.0, 0.0, 1.0, 1.0, 0.0, 1.0, 0.0, 0.0, 1.0, 0.0, 1.0, 1.0, 0.0, 1.0, 0.0, 0.0, 1.0, 0.0, 1.0, 1.0, 0.0, 1.0, 0.0, 0.0, 1.0, 0.0, 1.0, 1.0, 0.0, 1.0, 0.0, 0.0, 1.0, 0.0, 1.0, 1.0, 0.0, 1.0, 0.0, 0.0, 1.0, 0.0, 1.0, 1.0, 0.0, 1.0, 0.0, 0.0, 1.0, 0.0, 1.0, 1.0, 0.0, 1.0, 0.0, 0.0, 1.0, 0.0, 1.0, 1.0, 0.0, 1.0, 0.0, 0.0, 1.0, 0.0, 1.0, 1.0, 0.0, 1.0, 0.0, 0.0, 1.0, 0.0, 1.0, 1.0, 0.0, 1.0, 0.0, 0.0, 1.0, 0.0, 1.0, 1.0, 0.0, 1.0, 0.0, 0.0, 1.0, 0.0, 1.0, 1.0, 0.0, 1.0, 0.0, 0.0, 1.0, 0.0, 1.0, 1.0, 0.0, 1.0, 0.0, 0.0, 1.0, 0.0, 1.0, 1.0, 0.0, 1.0, 0.0, 0.0, 1.0, 0.0, 1.0, 1.0, 0.0, 1.0, 0.0, 0.0, 1.0, 0.0, 1.0, 1.0, 0.0, 1.0, 0.0, 0.0, 1.0, 0.0, 1.0, 1.0, 0.0, 1.0, 0.0, 0.0, 1.0, 0.0, 1.0, 1.0, 0.0, 1.0, 0.0, 0.0, 1.0, 0.0, 1.0, 1.0, 0.0, 1.0, 0.0, 0.0, 1.0, 0.0, 1.0, 1.0, 0.0, 1.0, 0.0, 0.0, 1.0, 0.0, 1.0, 1.0, 0.0, 1.0, 0.0, 0.0, 1.0, 0.0, 1.0, 1.0, 0.0, 1.0, 0.0, 0.0, 1.0, 0.0, 1.0, 1.0, 0.0, 1.0, 0.0, 0.0, 1.0, 0.0, 1.0, 1.0, 0.0, 1.0, 0.0, 0.0, 1.0, 0.0, 1.0, 1.0, 0.0, 1.0, 0.0, 0.0, 1.0, 0.0, 1.0, 1.0, 0.0, 1.0, 0.0, 0.0, 1.0, 0.0, 1.0, 1.0, 0.0, 1.0, 0.0, 0.0, 1.0, 0.0, 1.0, 1.0, 0.0, 1.0, 0.0, 0.0, 1.0, 0.0, 1.0, 1.0, 0.0, 1.0, 0.0, 0.0, 1.0, 0.0, 1.0, 1.0, 0.0, 1.0, 0.0, 0.0, 1.0, 0.0, 1.0, 1.0, 0.0, 1.0, 0.0, 0.0, 1.0, 0.0, 1.0, 1.0, 0.0, 1.0, 0.0, 0.0, 1.0, 0.0, 1.0, 1.0, 0.0, 1.0, 0.0, 0.0, 1.0, 0.0, 1.0, 1.0, 0.0, 1.0, 0.0, 0.0, 1.0, 0.0, 1.0, 1.0, 0.0, 1.0, 6.05e-08, 0.0, 1.0, 0.0, 1.0, 0.3039, 0.0, 0.3039, 4.909e-08, 0.0, 1.0, 0.0, 1.0, 0.8235, 0.0, 0.8235, 1.0, 0.2279, 1.087e-07, 0.2279, 0.0, 0.0, 1.0, 3.804e-07, 1.0, 0.8235, 0.0, 0.8235, 9.817e-08, 0.0, 1.0, 0.0, 0.0, 0.0, 1.0, 0.0, 1.0, 0.2768, 0.0, 0.2768, 0.0, 2.717e-08, 1.0, 0.0, 1.0, 0.2768, 5.435e-08, 0.2768, 6.05e-08, 0.0, 1.0, 0.0, 1.0, 0.3039, 0.0, 0.3039, 4.909e-08, 0.0, 1.0, 0.0, 1.0, 0.8235, 0.0, 0.8235, 1.0, 0.2279, 1.087e-07, 0.2279, 0.0, 0.0, 1.0, 3.804e-07, 1.0, 0.8235, 0.0, 0.8235, 9.817e-08, 0.0, 1.0, 0.0, 0.0, 0.0, 1.0, 0.0, 1.0, 0.2768, 0.0, 0.2768, 0.0, 2.717e-08, 1.0, 0.0, 1.0, 0.2768, 5.435e-08, 0.2768, 0.0, 0.0, 1.0, 0.0, 1.0, 1.0, 0.0, 1.0, 0.0, 0.0, 1.0, 0.0, 1.0, 1.0, 0.0, 1.0, 0.0, 0.0, 1.0, 0.0, 1.0, 1.0, 0.0, 1.0, 0.0, 0.0, 1.0, 0.0, 1.0, 1.0, 0.0, 1.0, 0.0, 0.0, 1.0, 0.0, 1.0, 1.0, 0.0, 1.0, 0.0, 0.0, 1.0, 0.0, 1.0, 1.0, 0.0, 1.0, 0.0, 0.0, 1.0, 0.0, 1.0, 1.0, 0.0, 1.0, 0.0, 0.0, 1.0, 0.0, 1.0, 1.0, 0.0, 1.0, 0.0, 0.0, 1.0, 0.0, 1.0, 1.0, 0.0, 1.0, 0.0, 0.0, 1.0, 0.0, 1.0, 1.0, 0.0, 1.0, 0.0, 0.0, 1.0, 0.0, 1.0, 1.0, 0.0, 1.0, 0.0, 0.0, 1.0, 0.0, 1.0, 1.0, 0.0, 1.0, 0.0, 0.0, 1.0, 0.0, 1.0, 1.0, 0.0, 1.0, 0.0, 0.0, 1.0, 0.0, 1.0, 1.0, 0.0, 1.0, 0.0, 0.0, 1.0, 0.0, 1.0, 1.0, 0.0, 1.0, 0.0, 0.0, 1.0, 0.0, 1.0, 1.0, 0.0, 1.0, 0.0, 0.0, 1.0, 0.0, 1.0, 1.0, 0.0, 1.0, 0.0, 0.0, 1.0, 0.0, 1.0, 1.0, 0.0, 1.0, 0.0, 0.0, 1.0, 0.0, 1.0, 1.0, 0.0, 1.0, 0.0, 0.0, 1.0, 0.0, 1.0, 1.0, 0.0, 1.0, 0.0, 0.0, 1.0, 0.0, 1.0, 1.0, 0.0, 1.0, 0.0, 0.0, 1.0, 0.0, 1.0, 1.0, 0.0, 1.0, 0.0, 0.0, 1.0, 0.0, 1.0, 1.0, 0.0, 1.0, 0.0, 0.0, 1.0, 0.0, 1.0, 1.0, 0.0, 1.0, 0.0, 0.0, 0.0, 1.0, 1.0, 1.0, 1.0, 0.0, 0.0, 0.0, 1.0, 0.0, 1.0, 1.0, 0.0, 1.0, 0.0, 0.0, 1.0, 0.0, 1.0, 1.0, 0.0, 1.0, 0.0, 0.0, 1.0, 0.0, 1.0, 1.0, 0.0, 1.0, 0.0, 0.0, 1.0, 0.0, 1.0, 1.0, 0.0, 1.0, 0.0, 0.0, 1.0, 0.0, 1.0, 1.0, 0.0, 1.0, 0.0, 0.0, 1.0, 0.0, 1.0, 1.0, 0.0, 1.0, 0.0, 0.0, 1.0, 0.0, 1.0, 1.0, 0.0, 1.0, 0.0, 0.0, 1.0, 0.0, 1.0, 1.0, 0.0, 1.0, 0.0, 0.0, 1.0, 0.0, 1.0, 1.0, 0.0, 1.0, 0.0, 0.0, 1.0, 0.0, 1.0, 1.0, 0.0, 1.0, 0.0, 0.0, 1.0, 0.0, 1.0, 1.0, 0.0, 1.0, 0.0, 0.0, 1.0, 0.0, 1.0, 1.0, 0.0, 1.0, 0.0, 0.0, 1.0, 0.0, 1.0, 1.0, 0.0, 1.0, 0.0, 0.0, 1.0, 0.0, 1.0, 1.0, 0.0, 1.0, 0.0, 0.0, 1.0, 0.0, 1.0, 1.0, 0.0, 1.0, 0.0, 0.0, 1.0, 0.0, 1.0, 1.0, 0.0, 1.0, 0.0, 0.0, 1.0, 0.0, 1.0, 1.0, 0.0, 1.0, 0.0, 0.0, 1.0, 0.0, 1.0, 1.0, 0.0, 1.0, 0.0, 0.0, 1.0, 0.0, 1.0, 1.0, 0.0, 1.0, 0.0, 0.0, 1.0, 0.0, 1.0, 1.0, 0.0, 1.0, 0.0, 0.0, 1.0, 0.0, 1.0, 1.0, 0.0, 1.0, 0.0, 0.0, 1.0, 0.0, 1.0, 1.0, 0.0, 1.0, 0.0, 0.0, 1.0, 0.0, 1.0, 1.0, 0.0, 1.0, 0.0, 0.0, 1.0, 0.0, 1.0, 1.0, 0.0, 1.0, 0.0, 0.0, 1.0, 0.0, 1.0, 1.0, 0.0, 1.0, 0.0, 0.0, 1.0, 0.0, 1.0, 1.0, 0.0, 1.0, 0.0, 0.0, 1.0, 0.0, 1.0, 1.0, 0.0, 1.0, 0.0, 0.0, 1.0, 0.0, 1.0, 1.0, 0.0, 1.0, 0.0, 0.0, 1.0, 0.0, 1.0, 1.0, 0.0, 1.0, 0.0, 0.0, 1.0, 0.0, 1.0, 1.0, 0.0, 1.0, 0.0, 0.0, 1.0, 0.0, 1.0, 1.0, 0.0, 1.0, 0.0, 0.0, 1.0, 0.0, 1.0, 1.0, 0.0, 1.0, 0.0, 0.0, 1.0, 0.0, 1.0, 1.0, 0.0, 1.0, 0.0, 0.0, 1.0, 0.0, 1.0, 1.0, 0.0, 1.0, 0.0, 0.0, 1.0, 0.0, 1.0, 1.0, 0.0, 1.0, 0.0, 0.0, 1.0, 0.0, 1.0, 1.0, 0.0, 1.0, 0.0, 0.0, 1.0, 0.0, 1.0, 1.0, 0.0, 1.0, 0.0, 0.0, 1.0, 0.0, 1.0, 1.0, 0.0, 1.0, 0.0, 0.0, 1.0, 0.0, 1.0, 1.0, 0.0, 1.0, 0.0, 0.0, 1.0, 0.0, 1.0, 1.0, 0.0, 1.0, 0.0, 0.0, 1.0, 0.0, 1.0, 1.0, 0.0, 1.0, 0.0, 0.0, 1.0, 0.0, 1.0, 1.0, 0.0, 1.0, 0.0, 0.0, 1.0, 0.0, 1.0, 1.0, 0.0, 1.0, 0.0, 0.0, 1.0, 0.0, 1.0, 1.0, 0.0, 1.0, 0.0, 0.0, 1.0, 0.0, 1.0, 1.0, 0.0, 1.0, 0.0, 0.0, 1.0, 0.0, 1.0, 1.0, 0.0, 1.0, 0.0, 0.0, 1.0, 0.0, 1.0, 1.0, 0.0, 1.0, 0.0, 0.0, 1.0, 0.0, 1.0, 1.0, 0.0, 1.0, 0.0, 0.0, 1.0, 0.0, 1.0, 1.0, 0.0, 1.0, 0.0, 0.0, 1.0, 0.0, 1.0, 1.0, 0.0, 1.0, 0.0, 0.0, 1.0, 0.0, 1.0, 1.0, 0.0, 1.0, 0.0, 0.0, 1.0, 0.0, 1.0, 1.0, 0.0, 1.0, 0.0, 0.0, 1.0, 0.0, 1.0, 1.0, 0.0, 1.0, 0.0, 0.0, 1.0, 0.0, 1.0, 1.0, 0.0, 1.0, 0.0, 0.0, 1.0, 0.0, 1.0, 1.0, 0.0, 1.0, 0.0, 0.0, 1.0, 0.0, 1.0, 1.0, 0.0, 1.0, 0.0, 0.0, 1.0, 0.0, 1.0, 1.0, 0.0, 1.0, 0.0, 0.0, 1.0, 0.0, 1.0, 1.0, 0.0, 1.0, 0.0, 0.0, 1.0, 0.0, 1.0, 1.0, 0.0, 1.0, 9.946e-08, 0.0, 1.0, 0.0, 1.0, 0.8343, 0.0, 0.8343, 0.0, 0.0, 0.75, 0.0, 0.75, 1.0, 0.0, 1.0, 1.0, 0.8343, 0.0, 0.8343, 0.0, 0.0, 1.0, 0.0, 1.0, 1.0, 1.0, 0.0, 0.0, 0.0, 0.0, 1.0, 9.946e-08, 0.0, 1.0, 0.0, 1.0, 0.8343, 0.0, 0.8343, 0.0, 0.0, 1.0, 7.46e-08, 1.0, 0.8343, 0.0, 0.8343, 0.0, 0.9437, 7.749e-07, 4.768e-07, 1.0, 0.0, 1.0, 0.9437, 0.0, 3.046e-09, 1.0, 0.0, 1.0, 0.02555, 0.0, 0.02555, 0.9437, 1.0, 0.0, 1.0, 0.0, 1.281e-06, 0.9437, 0.0, 1.0, 0.03453, 0.0, 0.03407, 8.872e-06, 0.0, 1.0, 0.0004604, 0.0, 0.02412, 4.874e-08, 3.968e-07, 1.0, 0.0, 1.0, 0.02412, 1.0, 0.0, 1.0, 1.024, 0.0, 1.024, 0.0, 7.387e-08, 0.0, 0.0, 1.0, 0.0, 1.0, 1.0, 0.0, 1.0, 0.0, 0.0, 1.0, 0.0, 1.0, 1.0, 0.0, 1.0, 0.0, 0.0, 1.0, 0.0, 1.0, 1.0, 0.0, 1.0, 0.0, 0.0, 1.0, 0.0, 1.0, 1.0, 0.0, 1.0, 0.0, 0.0, 1.0, 0.0, 1.0, 1.0, 0.0, 1.0, 0.0, 0.0, 1.0, 0.0, 1.0, 1.0, 0.0, 1.0, 0.0, 0.0, 1.0, 0.0, 1.0, 1.0, 0.0, 1.0, 0.0, 0.0, 1.0, 0.0, 1.0, 1.0, 0.0, 1.0, 0.0, 0.0, 1.0, 0.0, 1.0, 1.0, 0.0, 1.0, 0.0, 0.0, 1.0, 0.0, 1.0, 1.0, 0.0, 1.0, 0.0, 0.0, 1.0, 0.0, 1.0, 1.0, 0.0, 1.0, 0.0, 0.0, 1.0, 0.0, 1.0, 1.0, 0.0, 1.0, 0.0, 0.0, 1.0, 0.0, 1.0, 1.0, 0.0, 1.0, 0.0, 0.0, 1.0, 0.0, 1.0, 1.0, 0.0, 1.0, 0.0, 0.0, 1.0, 0.0, 1.0, 1.0, 0.0, 1.0, 0.0, 0.0, 1.0, 0.0, 1.0, 1.0, 0.0, 1.0, 0.0, 0.0, 1.0, 0.0, 1.0, 1.0, 0.0, 1.0, 0.0, 0.0, 1.0, 0.0, 1.0, 1.0, 0.0, 1.0, 0.0, 0.0, 1.0, 0.0, 1.0, 1.0, 0.0, 1.0, 0.0, 0.0, 1.0, 0.0, 1.0, 1.0, 0.0, 1.0, 0.0, 0.0, 1.0, 0.0, 1.0, 1.0, 0.0, 1.0, 0.0, 0.0, 1.0, 0.0, 1.0, 1.0, 0.0, 1.0, 0.0, 0.0, 1.0, 0.0, 1.0, 1.0, 0.0, 1.0, 0.0, 0.0, 1.0, 0.0, 1.0, 1.0, 0.0, 1.0, 0.0, 8.627e-08, 0.0, 0.1206, 1.0, 0.1206, 1.0, 0.0, 0.0, 0.0, 1.0, 0.0, 1.0, 0.8328, 1.986e-07, 0.8328, 1.0, 0.1206, 5.751e-08, 0.1206, 0.0, 0.0, 1.0, 5.032e-07, 0.9006, 1.0, 0.0, 1.0, 7.963e-08, 0.0, 0.9006, 0.0, 0.0, 0.0, 1.0, 1.438e-08, 1.0, 0.1448, 0.0, 0.1448, 0.0, 7.189e-08, 1.0, 0.0, 1.0, 0.1448, 5.751e-08, 0.1448, 8.041e-06, 0.0, 0.0, 0.5072, 1.0, 0.5072, 1.0, 0.0, 4.801e-08, 1.2e-08, 1.0, 0.0, 1.0, 0.1007, 0.0, 0.1007, 1.0, 0.5072, 8.162e-06, 0.5072, 0.0, 0.0, 1.0, 0.0, 1.0, 0.1343, 0.0, 0.1343, 0.0, 0.0, 1.0, 0.0, 4.801e-08, 0.1985, 0.0, 1.2e-08, 1.0, 0.0, 1.0, 0.1985, 1.0, 0.0, 1.0, 0.1985, 4.801e-08, 0.1985, 0.0, 0.0, 6.05e-08, 0.0, 1.0, 0.0, 1.0, 0.3039, 0.0, 0.3039, 4.909e-08, 0.0, 1.0, 0.0, 1.0, 0.8235, 0.0, 0.8235, 1.0, 0.2279, 1.087e-07, 0.2279, 0.0, 0.0, 1.0, 3.804e-07, 1.0, 0.8235, 0.0, 0.8235, 9.817e-08, 0.0, 1.0, 0.0, 0.0, 0.0, 1.0, 0.0, 1.0, 0.2768, 0.0, 0.2768, 0.0, 2.717e-08, 1.0, 0.0, 1.0, 0.2768, 5.435e-08, 0.2768, 1.549e-06, 1.549e-07, 1.0, 0.0, 1.0, 0.6496, 0.0, 0.6496, 1.759e-07, 0.0, 1.0, 0.0, 1.0, 0.184, 0.0, 0.184, 1.0, 0.6496, 1.665e-06, 0.6496, 0.0, 0.0, 1.0, 7.744e-08, 1.0, 0.138, 0.0, 0.138, 0.0, 0.0, 1.0, 0.0, 0.0, 0.2125, 1.316e-07, 0.0, 1.0, 1.645e-07, 1.0, 0.2125, 1.0, 0.0, 1.0, 0.2125, 0.0, 0.2125, 6.582e-08, 2.633e-07, 0.0, 0.0, 1.0, 1.192e-07, 1.0, 1.0, 0.0, 1.0, 1.106e-07, 0.0, 1.0, 0.0, 1.0, 0.029, 0.0, 0.029, 1.0, 1.0, 0.0, 1.0, 0.0, 0.0, 1.0, 0.0, 1.0, 0.029, 0.0, 0.029, 0.0, 0.0, 1.0, 0.0, 0.0, 0.029, 1.106e-07, 0.0, 1.0, 2.385e-07, 1.0, 0.029, 1.0, 0.0, 1.0, 0.03867, 9.853e-08, 0.03867, 0.0, 4.157e-08])
me_cube_131.materials.append(mat_material)
me_cube_131.use_remesh_preserve_volume = False
me_cube_131.use_remesh_preserve_attributes = False
me_cube_131.use_mirror_vertex_groups = False
me_cube_131.update()

# ---- objects
ob_cube_001 = bpy.data.objects.new('Cube.001', me_cube_001)
ob_cube = bpy.data.objects.new('Cube', me_cube)
ob_cube_125 = bpy.data.objects.new('Cube.125', me_cube_131)

# ---- transforms, parenting, visibility, modifiers, constraints
ob_cube_001.location = (384.0, 0.0, 12.0)
ob_cube_001.scale = (20.0, 5.0, 1.0)
ob_cube_001.lineart.crease_threshold = 0.0
ob_cube.location = (203.0, 0.0, 61.0)
ob_cube.rotation_euler = (1.571, 0.0, 0.0)
ob_cube.scale = (1.0, 23.55, 5.0)
ob_cube.lineart.crease_threshold = 0.0
ob_cube_125.location = (184.0, 0.0, -4.0)
ob_cube_125.scale = (4.0, 5.0, 1.0)
ob_cube_125.lineart.crease_threshold = 0.0

# ---- collection membership
col_collection_7.objects.link(ob_cube_001)
col_collection_7.objects.link(ob_cube)
col_collection_7.objects.link(ob_cube_125)

# ---- scene / render settings (as saved in the file)
scene.frame_start = 1; scene.frame_end = 250; scene.frame_set(0)
scene.render.engine = 'BLENDER_EEVEE_NEXT'
scene.render.image_settings.color_mode = 'RGB'
scene.render.image_settings.compression = 90
scene.render.resolution_percentage = 50
scene.render.dither_intensity = 0.0
scene.render.bake_margin = 2
scene.render.bake_bias = 0.0
scene.cycles.use_denoising = False
scene.cycles.samples = 10
scene.cycles.sampling_pattern = 'TABULATED_SOBOL'
scene.cycles.light_sampling_threshold = 0.0
scene.cycles.use_adaptive_sampling = False
scene.cycles.use_light_tree = False
scene.cycles.blur_glossy = 0.0
scene.cycles.volume_bounces = 1
scene.cycles.pixel_filter_type = 'GAUSSIAN'
scene.cycles.sample_clamp_indirect = 0.0
scene.view_settings.view_transform = 'Standard'
bpy.context.view_layer.update()

# ---- added for rendering (the .blend has no active camera and no usable light): camera, sun
cam_auto = bpy.data.cameras.new('AutoCamera')
cam_auto.lens = 50.0
cam_auto.sensor_width = 36.0
cam_auto.clip_end = 14620.5
ob_auto_camera = bpy.data.objects.new('AutoCamera', cam_auto)
scene.collection.objects.link(ob_auto_camera)
ob_auto_camera.location = (952.831, -999.743, 830.861)
ob_auto_camera.rotation_euler = (1.09748, -7.21219e-08, 0.694738)
scene.camera = ob_auto_camera
light_auto_sun = bpy.data.lights.new('AutoSun', 'SUN')
light_auto_sun.energy = 3.0
light_auto_sun.angle = 0.0523599
ob_auto_sun = bpy.data.objects.new('AutoSun', light_auto_sun)
scene.collection.objects.link(ob_auto_sun)
ob_auto_sun.rotation_euler = (0.872665, 0.174533, 0.523599)
bpy.context.view_layer.update()

